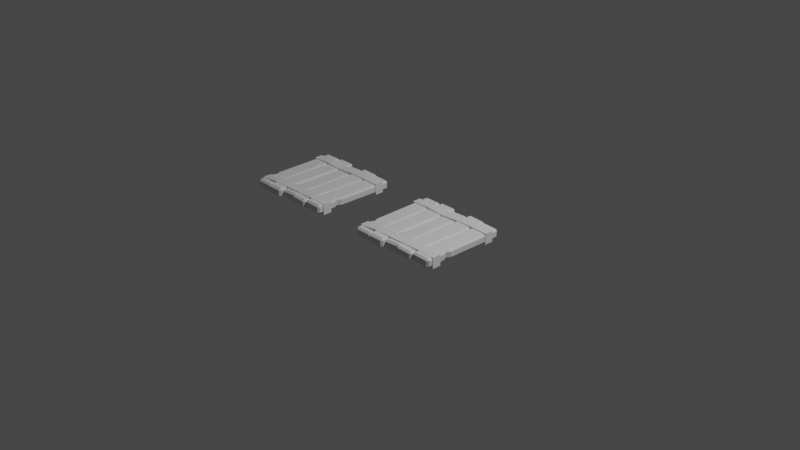 # Source: wood_tile.blend  (saved by Blender 2.82.7; exported with 4.5.12 LTS)
import bpy
from mathutils import Matrix  # noqa: F401  (used for matrix-valued properties, if any)

bpy.ops.wm.read_factory_settings(use_empty=True)
scene = bpy.context.scene
scene.name = 'Scene'

# ---- collections
col_collection = bpy.data.collections.new('Collection'); scene.collection.children.link(col_collection)

# ---- world
world_world = bpy.data.worlds.new('World'); scene.world = world_world
world_world.use_nodes = True; world_world.node_tree.nodes.clear()
_N = world_world.node_tree.nodes; _L = world_world.node_tree.links
n0 = _N.new('ShaderNodeOutputWorld'); n0.name = 'World Output'; n0.location = (300, 300)
n1 = _N.new('ShaderNodeBackground'); n1.name = 'Background'; n1.location = (10, 300)
n1.inputs[0].default_value = (0.05088, 0.05088, 0.05088, 1.0)
_L.new(n1.outputs[0], n0.inputs[0])
n0.is_active_output = True
world_world.color = (0.05088, 0.05088, 0.05088)
world_world.use_sun_shadow = False
world_world.sun_shadow_jitter_overblur = 0.0

# ---- cameras
cam_camera = bpy.data.cameras.new('Camera')
cam_camera.clip_end = 100.0
cam_camera.ortho_scale = 7.314

# ---- lights
light_light = bpy.data.lights.new('Light', 'POINT')
light_light.transmission_factor = 0.0
light_light.energy = 1000.0
light_light.shadow_soft_size = 0.1
light_light.shadow_maximum_resolution = 0.006
light_light.use_absolute_resolution = True

# ---- meshes
me_cube_001 = bpy.data.meshes.new('Cube.001')
me_cube_001.from_pydata([(0.08709, 0.4706, -0.04194), (0.08726, 0.4898, -0.02165), (0.1076, 0.47, -0.02197), (0.08721, 0.4888, 0.0382), (0.08715, 0.4691, 0.058), (0.1076, 0.469, 0.03788), (0.07773, -0.4704, -0.05777), (0.09828, -0.4709, -0.03781), (0.07752, -0.4903, -0.03815), (0.07778, -0.4729, 0.04214), (0.07746, -0.4913, 0.0217), (0.09822, -0.4719, 0.02204), (-0.07744, 0.4722, -0.04206), (-0.09803, 0.4721, -0.02213), (-0.07727, 0.4915, -0.02178), (-0.07768, 0.4715, 0.05788), (-0.07733, 0.4905, 0.03807), (-0.09809, 0.4711, 0.03772), (-0.0868, -0.4687, -0.0579), (-0.08701, -0.4887, -0.03828), (-0.1074, -0.4689, -0.03797), (-0.08705, -0.4706, 0.04202), (-0.1074, -0.4699, 0.02188), (-0.08707, -0.4897, 0.02157), (-0.106, -0.3254, -0.03555), (-0.08541, -0.3293, -0.05556), (-0.1059, -0.311, 0.02456), (-0.08518, -0.306, 0.04473), (-0.1051, -0.239, -0.0341), (-0.08454, -0.2414, -0.05408), (-0.08442, -0.2297, 0.04602), (-0.1051, -0.2319, 0.02589), (-0.06505, -0.2801, -0.05471), (-0.08559, -0.2762, -0.03471), (-0.06481, -0.268, 0.04539), (-0.08559, -0.2712, 0.02524), (0.1056, 0.2728, 0.03458), (0.1057, 0.2744, -0.02526), (0.08494, 0.2702, 0.05459), (0.08513, 0.2734, -0.04525), (0.1048, 0.1824, -0.02681), (0.1047, 0.1759, 0.03295), (0.084, 0.1756, 0.053), (0.08426, 0.1861, -0.04672), (0.08174, 0.2282, -0.02606), (0.08163, 0.2214, 0.03369), (0.06121, 0.2304, -0.046), (0.06085, 0.2231, 0.05377), (0.08192, -0.04107, 0.04923), (0.07978, -0.2566, 0.0456), (0.02279, -0.4715, 0.04193), (-0.03205, -0.4709, 0.04189), (-0.08217, 0.004536, 0.04984), (-0.07986, 0.2375, 0.05376), (-0.0227, 0.47, 0.05773), (0.03215, 0.4694, 0.05777), (-0.08635, -0.4157, 0.04277), (-0.08581, -0.361, 0.04369), (-0.0715, -0.2549, 0.04549), (-0.078, -0.2417, 0.0457), (-0.07851, -0.2935, 0.04483), (-0.07176, -0.2808, 0.04505), (0.08634, 0.4028, 0.0567), (0.08568, 0.3366, 0.05559), (0.06873, 0.2069, 0.05339), (0.0764, 0.1907, 0.05313), (0.07703, 0.2547, 0.0542), (0.06905, 0.2389, 0.05393)], [], [(14, 16, 3, 1), (20, 22, 26, 24), (21, 51, 50, 9, 49, 48, 42, 65, 64, 47, 67, 66, 38, 63, 62, 4, 55, 54, 15, 53, 52, 30, 59, 58, 34, 61, 60, 27, 57, 56), (2, 5, 36, 37), (8, 10, 23, 19), (0, 1, 2), (3, 4, 5), (6, 7, 8), (9, 10, 11), (12, 13, 14), (15, 16, 17), (18, 19, 20), (21, 22, 23), (6, 43, 40, 7), (1, 3, 5, 2), (4, 62, 63, 38, 36, 5), (10, 8, 7, 11), (18, 6, 8, 19), (9, 50, 51, 21, 23, 10), (22, 20, 19, 23), (12, 29, 28, 13), (21, 56, 57, 27, 26, 22), (16, 14, 13, 17), (0, 12, 14, 1), (15, 54, 55, 4, 3, 16), (6, 18, 25, 32, 29, 12, 0, 39, 46, 43), (24, 26, 35, 33), (24, 25, 18, 20), (26, 27, 60, 61, 34, 35), (31, 30, 52, 53, 15, 17), (28, 29, 32, 33), (28, 31, 17, 13), (35, 34, 58, 59, 30, 31), (33, 35, 31, 28), (33, 32, 25, 24), (36, 38, 66, 67, 47, 45), (37, 39, 0, 2), (37, 36, 45, 44), (41, 42, 48, 49, 9, 11), (40, 43, 46, 44), (40, 41, 11, 7), (45, 47, 64, 65, 42, 41), (44, 46, 39, 37), (44, 45, 41, 40)])
_uv = me_cube_001.uv_layers.new(name='UVMap')
_uv.uv.foreach_set('vector', [0.425, 0.775, 0.575, 0.775, 0.575, 0.975, 0.425, 0.975, 0.425, 0.505, 0.575, 0.505, 0.575, 0.5455, 0.425, 0.5416, 0.65, 0.505, 0.7167, 0.505, 0.7833, 0.505, 0.85, 0.505, 0.85, 0.56, 0.85, 0.6149, 0.85, 0.6699, 0.85, 0.674, 0.85, 0.6781, 0.85, 0.6823, 0.85, 0.6863, 0.85, 0.6903, 0.85, 0.6944, 0.85, 0.7113, 0.85, 0.7281, 0.85, 0.745, 0.7833, 0.745, 0.7167, 0.745, 0.65, 0.745, 0.65, 0.6856, 0.65, 0.6261, 0.65, 0.5667, 0.65, 0.5634, 0.65, 0.56, 0.65, 0.5567, 0.65, 0.5534, 0.65, 0.5501, 0.65, 0.5469, 0.65, 0.5329, 0.65, 0.519, 0.425, 0.005, 0.575, 0.005, 0.575, 0.05505, 0.425, 0.05491, 0.425, 0.275, 0.575, 0.275, 0.575, 0.475, 0.425, 0.475, 0.15, 0.745, 0.15, 0.75, 0.125, 0.745, 0.575, 0.975, 0.625, 0.975, 0.575, 1.0, 0.15, 0.505, 0.125, 0.505, 0.15, 0.5, 0.85, 0.505, 0.85, 0.5, 0.875, 0.505, 0.35, 0.745, 0.375, 0.745, 0.35, 0.75, 0.65, 0.745, 0.65, 0.75, 0.625, 0.745, 0.35, 0.505, 0.35, 0.5, 0.375, 0.505, 0.65, 0.505, 0.625, 0.505, 0.65, 0.5, 0.15, 0.505, 0.15, 0.6724, 0.125, 0.6716, 0.125, 0.505, 0.425, 0.975, 0.575, 0.975, 0.575, 1.0, 0.425, 1.0, 0.85, 0.745, 0.85, 0.7281, 0.85, 0.7113, 0.85, 0.6944, 0.875, 0.6949, 0.875, 0.745, 0.575, 0.275, 0.425, 0.275, 0.425, 0.245, 0.575, 0.245, 0.35, 0.505, 0.15, 0.505, 0.15, 0.5, 0.35, 0.5, 0.85, 0.505, 0.7833, 0.505, 0.7167, 0.505, 0.65, 0.505, 0.65, 0.5, 0.85, 0.5, 0.575, 0.505, 0.425, 0.505, 0.425, 0.475, 0.575, 0.475, 0.35, 0.745, 0.35, 0.563, 0.425, 0.5636, 0.425, 0.745, 0.65, 0.505, 0.65, 0.519, 0.65, 0.5329, 0.65, 0.5469, 0.575, 0.5455, 0.575, 0.505, 0.575, 0.775, 0.425, 0.775, 0.425, 0.745, 0.575, 0.745, 0.15, 0.745, 0.35, 0.745, 0.35, 0.75, 0.15, 0.75, 0.65, 0.745, 0.7167, 0.745, 0.7833, 0.745, 0.85, 0.745, 0.85, 0.75, 0.65, 0.75, 0.15, 0.505, 0.35, 0.505, 0.35, 0.5406, 0.35, 0.5532, 0.35, 0.563, 0.35, 0.745, 0.15, 0.745, 0.15, 0.6947, 0.15, 0.6837, 0.15, 0.6724, 0.425, 0.5416, 0.575, 0.5455, 0.575, 0.5557, 0.425, 0.5542, 0.425, 0.5416, 0.35, 0.5406, 0.35, 0.505, 0.425, 0.505, 0.575, 0.5455, 0.65, 0.5469, 0.65, 0.5501, 0.65, 0.5534, 0.65, 0.5567, 0.575, 0.5557, 0.575, 0.5657, 0.65, 0.5667, 0.65, 0.6261, 0.65, 0.6856, 0.65, 0.745, 0.575, 0.745, 0.425, 0.5636, 0.35, 0.563, 0.35, 0.5532, 0.425, 0.5542, 0.425, 0.5636, 0.575, 0.5657, 0.575, 0.745, 0.425, 0.745, 0.575, 0.5557, 0.65, 0.5567, 0.65, 0.56, 0.65, 0.5634, 0.65, 0.5667, 0.575, 0.5657, 0.425, 0.5542, 0.575, 0.5557, 0.575, 0.5657, 0.425, 0.5636, 0.425, 0.5542, 0.35, 0.5532, 0.35, 0.5406, 0.425, 0.5416, 0.875, 0.6949, 0.85, 0.6944, 0.85, 0.6903, 0.85, 0.6863, 0.85, 0.6823, 0.875, 0.6818, 0.125, 0.6951, 0.15, 0.6947, 0.15, 0.745, 0.125, 0.745, 0.425, 0.05491, 0.575, 0.05505, 0.575, 0.06821, 0.425, 0.06675, 0.875, 0.6702, 0.85, 0.6699, 0.85, 0.6149, 0.85, 0.56, 0.85, 0.505, 0.875, 0.505, 0.125, 0.6716, 0.15, 0.6724, 0.15, 0.6837, 0.125, 0.6833, 0.425, 0.07838, 0.575, 0.07977, 0.575, 0.245, 0.425, 0.245, 0.875, 0.6818, 0.85, 0.6823, 0.85, 0.6781, 0.85, 0.674, 0.85, 0.6699, 0.875, 0.6702, 0.125, 0.6833, 0.15, 0.6837, 0.15, 0.6947, 0.125, 0.6951, 0.425, 0.06675, 0.575, 0.06821, 0.575, 0.07977, 0.425, 0.07838])
me_cube_001.use_remesh_fix_poles = True
me_cube_001.use_remesh_preserve_attributes = False
me_cube_001.use_mirror_vertex_groups = False
me_cube_001.update()
me_cube_002 = bpy.data.meshes.new('Cube.002')
me_cube_002.from_pydata([(-0.08348, 0.4995, 0.04623), (-0.1033, 0.4989, 0.02562), (-0.08412, 0.52, 0.02495), (-0.08083, 0.2902, 0.04942), (0.07249, 0.5014, 0.04344), (0.07186, 0.5219, 0.02217), (0.09162, 0.5014, 0.02214), (0.08209, -0.2563, 0.05498), (0.1012, -0.2538, 0.03364), (0.06377, -0.2975, 0.05594), (0.08327, -0.3497, 0.05641), (0.08284, -0.2932, 0.03457), (0.1023, -0.3454, 0.03503), (0.08165, -0.2879, -0.02841), (0.101, -0.3301, -0.0281), (0.09996, -0.2461, -0.02937), (0.06154, -0.2845, -0.0492), (0.06818, -0.298, -0.04898), (0.06783, -0.2705, -0.0494), (0.07394, -0.2564, -0.04973), (0.07998, -0.2438, -0.05015), (0.07691, 0.004991, -0.05382), (0.07377, 0.2524, -0.05759), (0.07077, 0.5008, -0.06156), (0.0905, 0.5004, -0.04074), (0.07074, 0.521, -0.04071), (0.01865, 0.4992, -0.06043), (-0.03334, 0.4985, -0.0595), (-0.08548, 0.4981, -0.05875), (-0.08523, 0.519, -0.03793), (-0.1045, 0.498, -0.03726), (-0.08444, 0.4277, -0.0575), (-0.08355, 0.3574, -0.05643), (-0.08259, 0.2869, -0.05548), (-0.1018, 0.2896, -0.03409), (-0.07503, 0.2704, -0.05524), (-0.0674, 0.2537, -0.05511), (-0.05956, 0.2369, -0.05511), (-0.07886, 0.2351, -0.03365), (-0.06697, 0.2197, -0.05459), (-0.07417, 0.2024, -0.0542), (-0.08132, 0.1864, -0.05395), (-0.1005, 0.1867, -0.03252), (-0.07847, -0.04363, -0.05032), (-0.07557, -0.2724, -0.04684), (-0.07281, -0.5022, -0.04352), (-0.0918, -0.5012, -0.02204), (-0.07204, -0.5218, -0.02207), (-0.02069, -0.5006, -0.04428), (0.0313, -0.5, -0.04521), (0.08344, -0.4995, -0.04632), (0.08393, -0.5198, -0.02486), (0.1032, -0.4988, -0.02553), (0.08256, -0.4412, -0.04702), (0.08182, -0.3831, -0.04791), (0.081, -0.3247, -0.04892), (0.07464, -0.3115, -0.04889), (0.1043, -0.4978, 0.03735), (0.08515, -0.4977, 0.05866), (0.08504, -0.5188, 0.03802), (-0.07093, -0.5208, 0.0408), (-0.07082, -0.4996, 0.06145), (-0.09069, -0.5002, 0.04084), (-0.09948, 0.1935, 0.03027), (-0.07783, 0.2421, 0.02914), (-0.07965, 0.1974, 0.05083), (-0.05799, 0.2445, 0.04972), (-0.1007, 0.2912, 0.02878)], [], [(67, 3, 0, 1), (0, 2, 1), (0, 4, 5, 2), (61, 58, 10, 9, 7, 4, 0, 3, 66, 65), (4, 6, 5), (4, 7, 8, 6), (8, 7, 9, 11), (11, 9, 10, 12), (11, 13, 15, 8), (12, 14, 13, 11), (14, 55, 56, 17, 16, 13), (13, 16, 18, 19, 20, 15), (50, 49, 48, 45, 44, 43, 41, 40, 39, 37, 36, 35, 33, 32, 31, 28, 27, 26, 23, 22, 21, 20, 19, 18, 16, 17, 56, 55, 54, 53), (15, 20, 21, 22, 23, 24), (23, 25, 24), (23, 26, 27, 28, 29, 25), (29, 28, 30), (28, 31, 32, 33, 34, 30), (34, 33, 35, 36, 37, 38), (38, 37, 39, 40, 41, 42), (42, 41, 43, 44, 45, 46), (45, 47, 46), (45, 48, 49, 50, 51, 47), (50, 52, 51), (50, 53, 54, 55, 14, 52), (52, 57, 59, 51), (57, 52, 14, 12), (12, 10, 58, 57), (58, 59, 57), (58, 61, 60, 59), (60, 47, 51, 59), (61, 62, 60), (47, 60, 62, 46), (61, 65, 63, 62), (63, 42, 46, 62), (64, 38, 42, 63), (63, 65, 66, 64), (64, 66, 3, 67), (67, 34, 38, 64), (1, 30, 34, 67), (2, 29, 30, 1), (5, 25, 29, 2), (25, 5, 6, 24), (8, 15, 24, 6)])
_uv = me_cube_002.uv_layers.new(name='UVMap')
_uv.uv.foreach_set('vector', [0.125, 0.6951, 0.15, 0.6947, 0.15, 0.745, 0.125, 0.745, 0.15, 0.745, 0.15, 0.75, 0.125, 0.745, 0.15, 0.745, 0.35, 0.745, 0.35, 0.75, 0.15, 0.75, 0.15, 0.505, 0.35, 0.505, 0.35, 0.5406, 0.35, 0.5532, 0.35, 0.563, 0.35, 0.745, 0.15, 0.745, 0.15, 0.6947, 0.15, 0.6837, 0.15, 0.6724, 0.35, 0.745, 0.375, 0.745, 0.35, 0.75, 0.35, 0.745, 0.35, 0.563, 0.425, 0.5636, 0.425, 0.745, 0.425, 0.5636, 0.35, 0.563, 0.35, 0.5532, 0.425, 0.5542, 0.425, 0.5542, 0.35, 0.5532, 0.35, 0.5406, 0.425, 0.5416, 0.425, 0.5542, 0.575, 0.5557, 0.575, 0.5657, 0.425, 0.5636, 0.425, 0.5416, 0.575, 0.5455, 0.575, 0.5557, 0.425, 0.5542, 0.575, 0.5455, 0.65, 0.5469, 0.65, 0.5501, 0.65, 0.5534, 0.65, 0.5567, 0.575, 0.5557, 0.575, 0.5557, 0.65, 0.5567, 0.65, 0.56, 0.65, 0.5634, 0.65, 0.5667, 0.575, 0.5657, 0.65, 0.505, 0.7167, 0.505, 0.7833, 0.505, 0.85, 0.505, 0.85, 0.56, 0.85, 0.6149, 0.85, 0.6699, 0.85, 0.674, 0.85, 0.6781, 0.85, 0.6823, 0.85, 0.6863, 0.85, 0.6903, 0.85, 0.6944, 0.85, 0.7113, 0.85, 0.7281, 0.85, 0.745, 0.7833, 0.745, 0.7167, 0.745, 0.65, 0.745, 0.65, 0.6856, 0.65, 0.6261, 0.65, 0.5667, 0.65, 0.5634, 0.65, 0.56, 0.65, 0.5567, 0.65, 0.5534, 0.65, 0.5501, 0.65, 0.5469, 0.65, 0.5329, 0.65, 0.519, 0.575, 0.5657, 0.65, 0.5667, 0.65, 0.6261, 0.65, 0.6856, 0.65, 0.745, 0.575, 0.745, 0.65, 0.745, 0.65, 0.75, 0.625, 0.745, 0.65, 0.745, 0.7167, 0.745, 0.7833, 0.745, 0.85, 0.745, 0.85, 0.75, 0.65, 0.75, 0.575, 0.975, 0.625, 0.975, 0.575, 1.0, 0.85, 0.745, 0.85, 0.7281, 0.85, 0.7113, 0.85, 0.6944, 0.875, 0.6949, 0.875, 0.745, 0.875, 0.6949, 0.85, 0.6944, 0.85, 0.6903, 0.85, 0.6863, 0.85, 0.6823, 0.875, 0.6818, 0.875, 0.6818, 0.85, 0.6823, 0.85, 0.6781, 0.85, 0.674, 0.85, 0.6699, 0.875, 0.6702, 0.875, 0.6702, 0.85, 0.6699, 0.85, 0.6149, 0.85, 0.56, 0.85, 0.505, 0.875, 0.505, 0.85, 0.505, 0.85, 0.5, 0.875, 0.505, 0.85, 0.505, 0.7833, 0.505, 0.7167, 0.505, 0.65, 0.505, 0.65, 0.5, 0.85, 0.5, 0.65, 0.505, 0.625, 0.505, 0.65, 0.5, 0.65, 0.505, 0.65, 0.519, 0.65, 0.5329, 0.65, 0.5469, 0.575, 0.5455, 0.575, 0.505, 0.575, 0.505, 0.425, 0.505, 0.425, 0.475, 0.575, 0.475, 0.425, 0.505, 0.575, 0.505, 0.575, 0.5455, 0.425, 0.5416, 0.425, 0.5416, 0.35, 0.5406, 0.35, 0.505, 0.425, 0.505, 0.35, 0.505, 0.35, 0.5, 0.375, 0.505, 0.35, 0.505, 0.15, 0.505, 0.15, 0.5, 0.35, 0.5, 0.425, 0.275, 0.575, 0.275, 0.575, 0.475, 0.425, 0.475, 0.15, 0.505, 0.125, 0.505, 0.15, 0.5, 0.575, 0.275, 0.425, 0.275, 0.425, 0.245, 0.575, 0.245, 0.15, 0.505, 0.15, 0.6724, 0.125, 0.6716, 0.125, 0.505, 0.425, 0.07838, 0.575, 0.07977, 0.575, 0.245, 0.425, 0.245, 0.425, 0.06675, 0.575, 0.06821, 0.575, 0.07977, 0.425, 0.07838, 0.125, 0.6716, 0.15, 0.6724, 0.15, 0.6837, 0.125, 0.6833, 0.125, 0.6833, 0.15, 0.6837, 0.15, 0.6947, 0.125, 0.6951, 0.425, 0.05491, 0.575, 0.05505, 0.575, 0.06821, 0.425, 0.06675, 0.425, 0.005, 0.575, 0.005, 0.575, 0.05505, 0.425, 0.05491, 0.425, 0.975, 0.575, 0.975, 0.575, 1.0, 0.425, 1.0, 0.425, 0.775, 0.575, 0.775, 0.575, 0.975, 0.425, 0.975, 0.575, 0.775, 0.425, 0.775, 0.425, 0.745, 0.575, 0.745, 0.425, 0.5636, 0.575, 0.5657, 0.575, 0.745, 0.425, 0.745])
me_cube_002.use_remesh_fix_poles = True
me_cube_002.use_remesh_preserve_attributes = False
me_cube_002.use_mirror_vertex_groups = False
me_cube_002.update()
me_cube_003 = bpy.data.meshes.new('Cube.003')
me_cube_003.from_pydata([(0.07255, 0.4615, -0.05486), (0.09192, 0.4622, -0.03445), (0.07163, 0.481, -0.03531), (0.07618, 0.2685, -0.05176), (-0.08691, 0.4585, -0.0593), (-0.08783, 0.478, -0.03975), (-0.1074, 0.4584, -0.04), (-0.07376, -0.2403, -0.04809), (-0.0943, -0.238, -0.02883), (-0.05379, -0.2777, -0.04695), (-0.07214, -0.3264, -0.04671), (-0.07436, -0.2738, -0.02771), (-0.09271, -0.3225, -0.02747), (-0.07614, -0.267, 0.03177), (-0.09467, -0.3065, 0.03186), (-0.09612, -0.2291, 0.03062), (-0.05665, -0.2626, 0.05225), (-0.06302, -0.2753, 0.05215), (-0.0635, -0.2499, 0.05174), (-0.07016, -0.2372, 0.05136), (-0.07673, -0.2257, 0.05111), (-0.08112, 0.003696, 0.04731), (-0.08541, 0.2319, 0.04365), (-0.08988, 0.4609, 0.04015), (-0.1091, 0.4593, 0.01958), (-0.08951, 0.4789, 0.01982), (-0.03655, 0.461, 0.04147), (0.0166, 0.4621, 0.04295), (0.06989, 0.4633, 0.04461), (0.06995, 0.482, 0.02427), (0.09025, 0.4632, 0.02513), (0.07097, 0.3983, 0.04547), (0.07219, 0.3336, 0.04651), (0.07334, 0.2685, 0.04767), (0.09386, 0.271, 0.02821), (0.06612, 0.2531, 0.04759), (0.05882, 0.2374, 0.04762), (0.05132, 0.2218, 0.04777), (0.07205, 0.22, 0.02839), (0.05941, 0.2061, 0.04813), (0.0673, 0.1904, 0.04859), (0.07508, 0.1759, 0.04915), (0.09565, 0.1761, 0.02973), (0.07915, -0.03628, 0.05244), (0.08313, -0.2473, 0.05583), (0.08726, -0.4591, 0.05941), (0.1076, -0.4582, 0.03991), (0.08802, -0.4778, 0.03966), (0.03394, -0.4593, 0.05773), (-0.01921, -0.4604, 0.05625), (-0.07251, -0.4615, 0.05495), (-0.07144, -0.4809, 0.03522), (-0.09174, -0.4621, 0.03436), (-0.07337, -0.4078, 0.05391), (-0.07438, -0.3542, 0.05305), (-0.07532, -0.3003, 0.05231), (-0.06921, -0.288, 0.05217), (-0.09006, -0.463, -0.02522), (-0.06957, -0.4629, -0.04452), (-0.06977, -0.4818, -0.02435), (0.0897, -0.4787, -0.01991), (0.08989, -0.4598, -0.04008), (0.1093, -0.4592, -0.01966), (0.09723, 0.1805, -0.02993), (0.07363, 0.2247, -0.03128), (0.07779, 0.183, -0.05039), (0.05422, 0.2257, -0.05172), (0.09553, 0.2706, -0.03137)], [], [(67, 3, 0, 1), (0, 2, 1), (0, 4, 5, 2), (61, 58, 10, 9, 7, 4, 0, 3, 66, 65), (4, 6, 5), (4, 7, 8, 6), (8, 7, 9, 11), (11, 9, 10, 12), (11, 13, 15, 8), (12, 14, 13, 11), (14, 55, 56, 17, 16, 13), (13, 16, 18, 19, 20, 15), (50, 49, 48, 45, 44, 43, 41, 40, 39, 37, 36, 35, 33, 32, 31, 28, 27, 26, 23, 22, 21, 20, 19, 18, 16, 17, 56, 55, 54, 53), (15, 20, 21, 22, 23, 24), (23, 25, 24), (23, 26, 27, 28, 29, 25), (29, 28, 30), (28, 31, 32, 33, 34, 30), (34, 33, 35, 36, 37, 38), (38, 37, 39, 40, 41, 42), (42, 41, 43, 44, 45, 46), (45, 47, 46), (45, 48, 49, 50, 51, 47), (50, 52, 51), (50, 53, 54, 55, 14, 52), (52, 57, 59, 51), (57, 52, 14, 12), (12, 10, 58, 57), (58, 59, 57), (58, 61, 60, 59), (60, 47, 51, 59), (61, 62, 60), (47, 60, 62, 46), (61, 65, 63, 62), (63, 42, 46, 62), (64, 38, 42, 63), (63, 65, 66, 64), (64, 66, 3, 67), (67, 34, 38, 64), (1, 30, 34, 67), (2, 29, 30, 1), (5, 25, 29, 2), (25, 5, 6, 24), (8, 15, 24, 6)])
_uv = me_cube_003.uv_layers.new(name='UVMap')
_uv.uv.foreach_set('vector', [0.125, 0.6951, 0.15, 0.6947, 0.15, 0.745, 0.125, 0.745, 0.15, 0.745, 0.15, 0.75, 0.125, 0.745, 0.15, 0.745, 0.35, 0.745, 0.35, 0.75, 0.15, 0.75, 0.15, 0.505, 0.35, 0.505, 0.35, 0.5406, 0.35, 0.5532, 0.35, 0.563, 0.35, 0.745, 0.15, 0.745, 0.15, 0.6947, 0.15, 0.6837, 0.15, 0.6724, 0.35, 0.745, 0.375, 0.745, 0.35, 0.75, 0.35, 0.745, 0.35, 0.563, 0.425, 0.5636, 0.425, 0.745, 0.425, 0.5636, 0.35, 0.563, 0.35, 0.5532, 0.425, 0.5542, 0.425, 0.5542, 0.35, 0.5532, 0.35, 0.5406, 0.425, 0.5416, 0.425, 0.5542, 0.575, 0.5557, 0.575, 0.5657, 0.425, 0.5636, 0.425, 0.5416, 0.575, 0.5455, 0.575, 0.5557, 0.425, 0.5542, 0.575, 0.5455, 0.65, 0.5469, 0.65, 0.5501, 0.65, 0.5534, 0.65, 0.5567, 0.575, 0.5557, 0.575, 0.5557, 0.65, 0.5567, 0.65, 0.56, 0.65, 0.5634, 0.65, 0.5667, 0.575, 0.5657, 0.65, 0.505, 0.7167, 0.505, 0.7833, 0.505, 0.85, 0.505, 0.85, 0.56, 0.85, 0.6149, 0.85, 0.6699, 0.85, 0.674, 0.85, 0.6781, 0.85, 0.6823, 0.85, 0.6863, 0.85, 0.6903, 0.85, 0.6944, 0.85, 0.7113, 0.85, 0.7281, 0.85, 0.745, 0.7833, 0.745, 0.7167, 0.745, 0.65, 0.745, 0.65, 0.6856, 0.65, 0.6261, 0.65, 0.5667, 0.65, 0.5634, 0.65, 0.56, 0.65, 0.5567, 0.65, 0.5534, 0.65, 0.5501, 0.65, 0.5469, 0.65, 0.5329, 0.65, 0.519, 0.575, 0.5657, 0.65, 0.5667, 0.65, 0.6261, 0.65, 0.6856, 0.65, 0.745, 0.575, 0.745, 0.65, 0.745, 0.65, 0.75, 0.625, 0.745, 0.65, 0.745, 0.7167, 0.745, 0.7833, 0.745, 0.85, 0.745, 0.85, 0.75, 0.65, 0.75, 0.575, 0.975, 0.625, 0.975, 0.575, 1.0, 0.85, 0.745, 0.85, 0.7281, 0.85, 0.7113, 0.85, 0.6944, 0.875, 0.6949, 0.875, 0.745, 0.875, 0.6949, 0.85, 0.6944, 0.85, 0.6903, 0.85, 0.6863, 0.85, 0.6823, 0.875, 0.6818, 0.875, 0.6818, 0.85, 0.6823, 0.85, 0.6781, 0.85, 0.674, 0.85, 0.6699, 0.875, 0.6702, 0.875, 0.6702, 0.85, 0.6699, 0.85, 0.6149, 0.85, 0.56, 0.85, 0.505, 0.875, 0.505, 0.85, 0.505, 0.85, 0.5, 0.875, 0.505, 0.85, 0.505, 0.7833, 0.505, 0.7167, 0.505, 0.65, 0.505, 0.65, 0.5, 0.85, 0.5, 0.65, 0.505, 0.625, 0.505, 0.65, 0.5, 0.65, 0.505, 0.65, 0.519, 0.65, 0.5329, 0.65, 0.5469, 0.575, 0.5455, 0.575, 0.505, 0.575, 0.505, 0.425, 0.505, 0.425, 0.475, 0.575, 0.475, 0.425, 0.505, 0.575, 0.505, 0.575, 0.5455, 0.425, 0.5416, 0.425, 0.5416, 0.35, 0.5406, 0.35, 0.505, 0.425, 0.505, 0.35, 0.505, 0.35, 0.5, 0.375, 0.505, 0.35, 0.505, 0.15, 0.505, 0.15, 0.5, 0.35, 0.5, 0.425, 0.275, 0.575, 0.275, 0.575, 0.475, 0.425, 0.475, 0.15, 0.505, 0.125, 0.505, 0.15, 0.5, 0.575, 0.275, 0.425, 0.275, 0.425, 0.245, 0.575, 0.245, 0.15, 0.505, 0.15, 0.6724, 0.125, 0.6716, 0.125, 0.505, 0.425, 0.07838, 0.575, 0.07977, 0.575, 0.245, 0.425, 0.245, 0.425, 0.06675, 0.575, 0.06821, 0.575, 0.07977, 0.425, 0.07838, 0.125, 0.6716, 0.15, 0.6724, 0.15, 0.6837, 0.125, 0.6833, 0.125, 0.6833, 0.15, 0.6837, 0.15, 0.6947, 0.125, 0.6951, 0.425, 0.05491, 0.575, 0.05505, 0.575, 0.06821, 0.425, 0.06675, 0.425, 0.005, 0.575, 0.005, 0.575, 0.05505, 0.425, 0.05491, 0.425, 0.975, 0.575, 0.975, 0.575, 1.0, 0.425, 1.0, 0.425, 0.775, 0.575, 0.775, 0.575, 0.975, 0.425, 0.975, 0.575, 0.775, 0.425, 0.775, 0.425, 0.745, 0.575, 0.745, 0.425, 0.5636, 0.575, 0.5657, 0.575, 0.745, 0.425, 0.745])
me_cube_003.use_remesh_fix_poles = True
me_cube_003.use_remesh_preserve_attributes = False
me_cube_003.use_mirror_vertex_groups = False
me_cube_003.update()
me_cube_004 = bpy.data.meshes.new('Cube.004')
me_cube_004.from_pydata([(-0.09578, -0.4803, -0.04472), (-0.1159, -0.4797, -0.02517), (-0.0958, -0.5003, -0.02566), (-0.09072, -0.2782, -0.04504), (0.06899, -0.4844, -0.04892), (0.06898, -0.5045, -0.02987), (0.09008, -0.4849, -0.03043), (0.08731, 0.247, -0.0501), (0.1083, 0.244, -0.0316), (0.0684, 0.287, -0.04965), (0.08957, 0.3371, -0.05024), (0.08938, 0.2823, -0.03115), (0.1105, 0.3324, -0.03174), (0.09068, 0.2763, 0.02593), (0.1116, 0.3167, 0.02535), (0.1096, 0.2357, 0.02548), (0.07028, 0.273, 0.0456), (0.07744, 0.2859, 0.04529), (0.07677, 0.2594, 0.04533), (0.08307, 0.2457, 0.04518), (0.08932, 0.2334, 0.04515), (0.08338, -0.006691, 0.04542), (0.0774, -0.2455, 0.0458), (0.07155, -0.4853, 0.04635), (0.09153, -0.4848, 0.02664), (0.07043, -0.5044, 0.0272), (0.0165, -0.4829, 0.04759), (-0.03843, -0.4815, 0.04899), (-0.0935, -0.4804, 0.05056), (-0.09434, -0.5003, 0.0314), (-0.1144, -0.4797, 0.03189), (-0.09165, -0.4124, 0.05028), (-0.08996, -0.3446, 0.05017), (-0.08817, -0.2765, 0.05017), (-0.1094, -0.2785, 0.03157), (-0.08001, -0.2607, 0.04984), (-0.07177, -0.2447, 0.04961), (-0.0633, -0.2286, 0.04949), (-0.08455, -0.2263, 0.03089), (-0.07094, -0.2119, 0.04956), (-0.07837, -0.1951, 0.04973), (-0.08575, -0.1795, 0.05002), (-0.1069, -0.1792, 0.03141), (-0.08026, 0.0425, 0.04955), (-0.07473, 0.2634, 0.0492), (-0.06932, 0.4851, 0.04901), (-0.09028, 0.4847, 0.03035), (-0.06918, 0.5043, 0.02979), (-0.01427, 0.4828, 0.04744), (0.04065, 0.4815, 0.04604), (0.09574, 0.4802, 0.0448), (0.09559, 0.5001, 0.02558), (0.1157, 0.4795, 0.02509), (0.09417, 0.424, 0.04473), (0.09277, 0.3679, 0.04482), (0.09128, 0.3115, 0.04502), (0.0844, 0.2989, 0.0451), (0.1142, 0.4795, -0.03197), (0.09315, 0.48, -0.05047), (0.09414, 0.5001, -0.03148), (-0.07064, 0.5042, -0.02728), (-0.07163, 0.4841, -0.04627), (-0.09174, 0.4847, -0.02672), (-0.1085, -0.1849, -0.02564), (-0.08616, -0.2322, -0.02617), (-0.08848, -0.1887, -0.04519), (-0.06609, -0.2345, -0.04571), (-0.1109, -0.2792, -0.02549)], [], [(67, 3, 0, 1), (0, 2, 1), (0, 4, 5, 2), (61, 58, 10, 9, 7, 4, 0, 3, 66, 65), (4, 6, 5), (4, 7, 8, 6), (8, 7, 9, 11), (11, 9, 10, 12), (11, 13, 15, 8), (12, 14, 13, 11), (14, 55, 56, 17, 16, 13), (13, 16, 18, 19, 20, 15), (50, 49, 48, 45, 44, 43, 41, 40, 39, 37, 36, 35, 33, 32, 31, 28, 27, 26, 23, 22, 21, 20, 19, 18, 16, 17, 56, 55, 54, 53), (15, 20, 21, 22, 23, 24), (23, 25, 24), (23, 26, 27, 28, 29, 25), (29, 28, 30), (28, 31, 32, 33, 34, 30), (34, 33, 35, 36, 37, 38), (38, 37, 39, 40, 41, 42), (42, 41, 43, 44, 45, 46), (45, 47, 46), (45, 48, 49, 50, 51, 47), (50, 52, 51), (50, 53, 54, 55, 14, 52), (52, 57, 59, 51), (57, 52, 14, 12), (12, 10, 58, 57), (58, 59, 57), (58, 61, 60, 59), (60, 47, 51, 59), (61, 62, 60), (47, 60, 62, 46), (61, 65, 63, 62), (63, 42, 46, 62), (64, 38, 42, 63), (63, 65, 66, 64), (64, 66, 3, 67), (67, 34, 38, 64), (1, 30, 34, 67), (2, 29, 30, 1), (5, 25, 29, 2), (25, 5, 6, 24), (8, 15, 24, 6)])
_uv = me_cube_004.uv_layers.new(name='UVMap')
_uv.uv.foreach_set('vector', [0.125, 0.6951, 0.15, 0.6947, 0.15, 0.745, 0.125, 0.745, 0.15, 0.745, 0.15, 0.75, 0.125, 0.745, 0.15, 0.745, 0.35, 0.745, 0.35, 0.75, 0.15, 0.75, 0.15, 0.505, 0.35, 0.505, 0.35, 0.5406, 0.35, 0.5532, 0.35, 0.563, 0.35, 0.745, 0.15, 0.745, 0.15, 0.6947, 0.15, 0.6837, 0.15, 0.6724, 0.35, 0.745, 0.375, 0.745, 0.35, 0.75, 0.35, 0.745, 0.35, 0.563, 0.425, 0.5636, 0.425, 0.745, 0.425, 0.5636, 0.35, 0.563, 0.35, 0.5532, 0.425, 0.5542, 0.425, 0.5542, 0.35, 0.5532, 0.35, 0.5406, 0.425, 0.5416, 0.425, 0.5542, 0.575, 0.5557, 0.575, 0.5657, 0.425, 0.5636, 0.425, 0.5416, 0.575, 0.5455, 0.575, 0.5557, 0.425, 0.5542, 0.575, 0.5455, 0.65, 0.5469, 0.65, 0.5501, 0.65, 0.5534, 0.65, 0.5567, 0.575, 0.5557, 0.575, 0.5557, 0.65, 0.5567, 0.65, 0.56, 0.65, 0.5634, 0.65, 0.5667, 0.575, 0.5657, 0.65, 0.505, 0.7167, 0.505, 0.7833, 0.505, 0.85, 0.505, 0.85, 0.56, 0.85, 0.6149, 0.85, 0.6699, 0.85, 0.674, 0.85, 0.6781, 0.85, 0.6823, 0.85, 0.6863, 0.85, 0.6903, 0.85, 0.6944, 0.85, 0.7113, 0.85, 0.7281, 0.85, 0.745, 0.7833, 0.745, 0.7167, 0.745, 0.65, 0.745, 0.65, 0.6856, 0.65, 0.6261, 0.65, 0.5667, 0.65, 0.5634, 0.65, 0.56, 0.65, 0.5567, 0.65, 0.5534, 0.65, 0.5501, 0.65, 0.5469, 0.65, 0.5329, 0.65, 0.519, 0.575, 0.5657, 0.65, 0.5667, 0.65, 0.6261, 0.65, 0.6856, 0.65, 0.745, 0.575, 0.745, 0.65, 0.745, 0.65, 0.75, 0.625, 0.745, 0.65, 0.745, 0.7167, 0.745, 0.7833, 0.745, 0.85, 0.745, 0.85, 0.75, 0.65, 0.75, 0.575, 0.975, 0.625, 0.975, 0.575, 1.0, 0.85, 0.745, 0.85, 0.7281, 0.85, 0.7113, 0.85, 0.6944, 0.875, 0.6949, 0.875, 0.745, 0.875, 0.6949, 0.85, 0.6944, 0.85, 0.6903, 0.85, 0.6863, 0.85, 0.6823, 0.875, 0.6818, 0.875, 0.6818, 0.85, 0.6823, 0.85, 0.6781, 0.85, 0.674, 0.85, 0.6699, 0.875, 0.6702, 0.875, 0.6702, 0.85, 0.6699, 0.85, 0.6149, 0.85, 0.56, 0.85, 0.505, 0.875, 0.505, 0.85, 0.505, 0.85, 0.5, 0.875, 0.505, 0.85, 0.505, 0.7833, 0.505, 0.7167, 0.505, 0.65, 0.505, 0.65, 0.5, 0.85, 0.5, 0.65, 0.505, 0.625, 0.505, 0.65, 0.5, 0.65, 0.505, 0.65, 0.519, 0.65, 0.5329, 0.65, 0.5469, 0.575, 0.5455, 0.575, 0.505, 0.575, 0.505, 0.425, 0.505, 0.425, 0.475, 0.575, 0.475, 0.425, 0.505, 0.575, 0.505, 0.575, 0.5455, 0.425, 0.5416, 0.425, 0.5416, 0.35, 0.5406, 0.35, 0.505, 0.425, 0.505, 0.35, 0.505, 0.35, 0.5, 0.375, 0.505, 0.35, 0.505, 0.15, 0.505, 0.15, 0.5, 0.35, 0.5, 0.425, 0.275, 0.575, 0.275, 0.575, 0.475, 0.425, 0.475, 0.15, 0.505, 0.125, 0.505, 0.15, 0.5, 0.575, 0.275, 0.425, 0.275, 0.425, 0.245, 0.575, 0.245, 0.15, 0.505, 0.15, 0.6724, 0.125, 0.6716, 0.125, 0.505, 0.425, 0.07838, 0.575, 0.07977, 0.575, 0.245, 0.425, 0.245, 0.425, 0.06675, 0.575, 0.06821, 0.575, 0.07977, 0.425, 0.07838, 0.125, 0.6716, 0.15, 0.6724, 0.15, 0.6837, 0.125, 0.6833, 0.125, 0.6833, 0.15, 0.6837, 0.15, 0.6947, 0.125, 0.6951, 0.425, 0.05491, 0.575, 0.05505, 0.575, 0.06821, 0.425, 0.06675, 0.425, 0.005, 0.575, 0.005, 0.575, 0.05505, 0.425, 0.05491, 0.425, 0.975, 0.575, 0.975, 0.575, 1.0, 0.425, 1.0, 0.425, 0.775, 0.575, 0.775, 0.575, 0.975, 0.425, 0.975, 0.575, 0.775, 0.425, 0.775, 0.425, 0.745, 0.575, 0.745, 0.425, 0.5636, 0.575, 0.5657, 0.575, 0.745, 0.425, 0.745])
me_cube_004.use_remesh_fix_poles = True
me_cube_004.use_remesh_preserve_attributes = False
me_cube_004.use_mirror_vertex_groups = False
me_cube_004.update()
me_cube_005 = bpy.data.meshes.new('Cube.005')
me_cube_005.from_pydata([(0.08458, -0.4672, 0.05173), (0.1046, -0.4675, 0.03138), (0.08389, -0.487, 0.03233), (0.08463, -0.2713, 0.04943), (-0.0812, -0.4671, 0.05751), (-0.08189, -0.4868, 0.0381), (-0.1026, -0.4673, 0.0386), (-0.08102, 0.2422, 0.04919), (-0.1024, 0.2396, 0.0303), (-0.06098, 0.2805, 0.04804), (-0.08099, 0.3297, 0.04816), (-0.08239, 0.2763, 0.02917), (-0.1024, 0.3254, 0.02929), (-0.08445, 0.2696, -0.02967), (-0.1045, 0.3094, -0.02944), (-0.1045, 0.2308, -0.02852), (-0.06421, 0.2657, -0.05011), (-0.07108, 0.2784, -0.0499), (-0.07109, 0.2527, -0.0496), (-0.07776, 0.2396, -0.04921), (-0.08436, 0.2278, -0.04896), (-0.0845, -0.00505, -0.04611), (-0.08456, -0.2367, -0.04339), (-0.08478, -0.4692, -0.04083), (-0.1047, -0.468, -0.02032), (-0.08395, -0.4875, -0.02081), (-0.02937, -0.4683, -0.0426), (0.02589, -0.4684, -0.04453), (0.0813, -0.4686, -0.04663), (0.08183, -0.4876, -0.02659), (0.1026, -0.4682, -0.02754), (0.08117, -0.4026, -0.04722), (0.08119, -0.3369, -0.04799), (0.08113, -0.2708, -0.04888), (0.1026, -0.2731, -0.02983), (0.07332, -0.2554, -0.04868), (0.06544, -0.2396, -0.04859), (0.05734, -0.2238, -0.0486), (0.07896, -0.2218, -0.0296), (0.06545, -0.2078, -0.04896), (0.07334, -0.1917, -0.04942), (0.08115, -0.1768, -0.04999), (0.1026, -0.1768, -0.03096), (0.08129, 0.03854, -0.0524), (0.08135, 0.2528, -0.05491), (0.08155, 0.4678, -0.05761), (0.1028, 0.4672, -0.03851), (0.08209, 0.4867, -0.03802), (0.02614, 0.467, -0.0555), (-0.02912, 0.467, -0.05358), (-0.08454, 0.4672, -0.05182), (-0.08369, 0.4868, -0.03224), (-0.1044, 0.4673, -0.03129), (-0.08439, 0.4127, -0.05101), (-0.08441, 0.3583, -0.05037), (-0.08434, 0.3036, -0.04985), (-0.07775, 0.2912, -0.04982), (-0.1024, 0.468, 0.02762), (-0.08096, 0.4682, 0.04654), (-0.08164, 0.4875, 0.02667), (0.08414, 0.4874, 0.02089), (0.08482, 0.4681, 0.04076), (0.1049, 0.4679, 0.0204), (0.1047, -0.1815, 0.02802), (0.08102, -0.2268, 0.02938), (0.08465, -0.1844, 0.04842), (0.06098, -0.2283, 0.04976), (0.1047, -0.273, 0.02909)], [], [(67, 3, 0, 1), (0, 2, 1), (0, 4, 5, 2), (61, 58, 10, 9, 7, 4, 0, 3, 66, 65), (4, 6, 5), (4, 7, 8, 6), (8, 7, 9, 11), (11, 9, 10, 12), (11, 13, 15, 8), (12, 14, 13, 11), (14, 55, 56, 17, 16, 13), (13, 16, 18, 19, 20, 15), (50, 49, 48, 45, 44, 43, 41, 40, 39, 37, 36, 35, 33, 32, 31, 28, 27, 26, 23, 22, 21, 20, 19, 18, 16, 17, 56, 55, 54, 53), (15, 20, 21, 22, 23, 24), (23, 25, 24), (23, 26, 27, 28, 29, 25), (29, 28, 30), (28, 31, 32, 33, 34, 30), (34, 33, 35, 36, 37, 38), (38, 37, 39, 40, 41, 42), (42, 41, 43, 44, 45, 46), (45, 47, 46), (45, 48, 49, 50, 51, 47), (50, 52, 51), (50, 53, 54, 55, 14, 52), (52, 57, 59, 51), (57, 52, 14, 12), (12, 10, 58, 57), (58, 59, 57), (58, 61, 60, 59), (60, 47, 51, 59), (61, 62, 60), (47, 60, 62, 46), (61, 65, 63, 62), (63, 42, 46, 62), (64, 38, 42, 63), (63, 65, 66, 64), (64, 66, 3, 67), (67, 34, 38, 64), (1, 30, 34, 67), (2, 29, 30, 1), (5, 25, 29, 2), (25, 5, 6, 24), (8, 15, 24, 6)])
_uv = me_cube_005.uv_layers.new(name='UVMap')
_uv.uv.foreach_set('vector', [0.125, 0.6951, 0.15, 0.6947, 0.15, 0.745, 0.125, 0.745, 0.15, 0.745, 0.15, 0.75, 0.125, 0.745, 0.15, 0.745, 0.35, 0.745, 0.35, 0.75, 0.15, 0.75, 0.15, 0.505, 0.35, 0.505, 0.35, 0.5406, 0.35, 0.5532, 0.35, 0.563, 0.35, 0.745, 0.15, 0.745, 0.15, 0.6947, 0.15, 0.6837, 0.15, 0.6724, 0.35, 0.745, 0.375, 0.745, 0.35, 0.75, 0.35, 0.745, 0.35, 0.563, 0.425, 0.5636, 0.425, 0.745, 0.425, 0.5636, 0.35, 0.563, 0.35, 0.5532, 0.425, 0.5542, 0.425, 0.5542, 0.35, 0.5532, 0.35, 0.5406, 0.425, 0.5416, 0.425, 0.5542, 0.575, 0.5557, 0.575, 0.5657, 0.425, 0.5636, 0.425, 0.5416, 0.575, 0.5455, 0.575, 0.5557, 0.425, 0.5542, 0.575, 0.5455, 0.65, 0.5469, 0.65, 0.5501, 0.65, 0.5534, 0.65, 0.5567, 0.575, 0.5557, 0.575, 0.5557, 0.65, 0.5567, 0.65, 0.56, 0.65, 0.5634, 0.65, 0.5667, 0.575, 0.5657, 0.65, 0.505, 0.7167, 0.505, 0.7833, 0.505, 0.85, 0.505, 0.85, 0.56, 0.85, 0.6149, 0.85, 0.6699, 0.85, 0.674, 0.85, 0.6781, 0.85, 0.6823, 0.85, 0.6863, 0.85, 0.6903, 0.85, 0.6944, 0.85, 0.7113, 0.85, 0.7281, 0.85, 0.745, 0.7833, 0.745, 0.7167, 0.745, 0.65, 0.745, 0.65, 0.6856, 0.65, 0.6261, 0.65, 0.5667, 0.65, 0.5634, 0.65, 0.56, 0.65, 0.5567, 0.65, 0.5534, 0.65, 0.5501, 0.65, 0.5469, 0.65, 0.5329, 0.65, 0.519, 0.575, 0.5657, 0.65, 0.5667, 0.65, 0.6261, 0.65, 0.6856, 0.65, 0.745, 0.575, 0.745, 0.65, 0.745, 0.65, 0.75, 0.625, 0.745, 0.65, 0.745, 0.7167, 0.745, 0.7833, 0.745, 0.85, 0.745, 0.85, 0.75, 0.65, 0.75, 0.575, 0.975, 0.625, 0.975, 0.575, 1.0, 0.85, 0.745, 0.85, 0.7281, 0.85, 0.7113, 0.85, 0.6944, 0.875, 0.6949, 0.875, 0.745, 0.875, 0.6949, 0.85, 0.6944, 0.85, 0.6903, 0.85, 0.6863, 0.85, 0.6823, 0.875, 0.6818, 0.875, 0.6818, 0.85, 0.6823, 0.85, 0.6781, 0.85, 0.674, 0.85, 0.6699, 0.875, 0.6702, 0.875, 0.6702, 0.85, 0.6699, 0.85, 0.6149, 0.85, 0.56, 0.85, 0.505, 0.875, 0.505, 0.85, 0.505, 0.85, 0.5, 0.875, 0.505, 0.85, 0.505, 0.7833, 0.505, 0.7167, 0.505, 0.65, 0.505, 0.65, 0.5, 0.85, 0.5, 0.65, 0.505, 0.625, 0.505, 0.65, 0.5, 0.65, 0.505, 0.65, 0.519, 0.65, 0.5329, 0.65, 0.5469, 0.575, 0.5455, 0.575, 0.505, 0.575, 0.505, 0.425, 0.505, 0.425, 0.475, 0.575, 0.475, 0.425, 0.505, 0.575, 0.505, 0.575, 0.5455, 0.425, 0.5416, 0.425, 0.5416, 0.35, 0.5406, 0.35, 0.505, 0.425, 0.505, 0.35, 0.505, 0.35, 0.5, 0.375, 0.505, 0.35, 0.505, 0.15, 0.505, 0.15, 0.5, 0.35, 0.5, 0.425, 0.275, 0.575, 0.275, 0.575, 0.475, 0.425, 0.475, 0.15, 0.505, 0.125, 0.505, 0.15, 0.5, 0.575, 0.275, 0.425, 0.275, 0.425, 0.245, 0.575, 0.245, 0.15, 0.505, 0.15, 0.6724, 0.125, 0.6716, 0.125, 0.505, 0.425, 0.07838, 0.575, 0.07977, 0.575, 0.245, 0.425, 0.245, 0.425, 0.06675, 0.575, 0.06821, 0.575, 0.07977, 0.425, 0.07838, 0.125, 0.6716, 0.15, 0.6724, 0.15, 0.6837, 0.125, 0.6833, 0.125, 0.6833, 0.15, 0.6837, 0.15, 0.6947, 0.125, 0.6951, 0.425, 0.05491, 0.575, 0.05505, 0.575, 0.06821, 0.425, 0.06675, 0.425, 0.005, 0.575, 0.005, 0.575, 0.05505, 0.425, 0.05491, 0.425, 0.975, 0.575, 0.975, 0.575, 1.0, 0.425, 1.0, 0.425, 0.775, 0.575, 0.775, 0.575, 0.975, 0.425, 0.975, 0.575, 0.775, 0.425, 0.775, 0.425, 0.745, 0.575, 0.745, 0.425, 0.5636, 0.575, 0.5657, 0.575, 0.745, 0.425, 0.745])
me_cube_005.use_remesh_fix_poles = True
me_cube_005.use_remesh_preserve_attributes = False
me_cube_005.use_mirror_vertex_groups = False
me_cube_005.update()
me_cube_006 = bpy.data.meshes.new('Cube.006')
me_cube_006.from_pydata([(-0.5137, 0.3102, -0.06117), (-0.5137, 0.3102, 0.05883), (-0.5137, 0.4102, -0.06117), (-0.5137, 0.4102, 0.05883), (0.5063, 0.3102, -0.06117), (0.5063, 0.3102, 0.05883), (0.5063, 0.4102, -0.06117), (0.5063, 0.4102, 0.05883), (0.3077, 0.4102, -0.06117), (0.3077, 0.4102, 0.06699), (0.3077, 0.3102, -0.06117), (0.3077, 0.3102, 0.06699), (0.1006, 0.4102, -0.06117), (0.09376, 0.3102, 0.06368), (0.09376, 0.4102, 0.06368), (0.1006, 0.3102, -0.06117), (-0.1059, 0.4102, -0.06117), (-0.1059, 0.3102, 0.05196), (-0.1059, 0.4102, 0.05196), (-0.1059, 0.3102, -0.06117), (-0.2906, 0.4102, -0.06117), (-0.2906, 0.3102, 0.0673), (-0.2906, 0.4102, 0.0673), (-0.2906, 0.3102, -0.06117), (-0.5137, -0.4134, -0.06117), (-0.5137, -0.4134, 0.04195), (-0.5137, -0.3134, -0.06117), (-0.5137, -0.3134, 0.04195), (0.5063, -0.4134, -0.06117), (0.5063, -0.4134, 0.05883), (0.5063, -0.3134, -0.06117), (0.5063, -0.3134, 0.05883), (0.3077, -0.3134, -0.06117), (0.284, -0.3134, 0.06699), (0.3077, -0.4134, -0.06117), (0.284, -0.4134, 0.06699), (0.1006, -0.3134, -0.06117), (0.09376, -0.4134, 0.06368), (0.09376, -0.3134, 0.06368), (0.1006, -0.4134, -0.06117), (-0.1059, -0.3134, -0.06117), (-0.09797, -0.4104, 0.06177), (-0.09797, -0.3104, 0.06177), (-0.1059, -0.4134, -0.06117), (-0.2906, -0.3134, -0.06117), (-0.3066, -0.4134, 0.06163), (-0.3066, -0.3134, 0.06163), (-0.2906, -0.4134, -0.06117)], [], [(0, 1, 3, 2), (8, 9, 7, 6), (6, 7, 5, 4), (23, 21, 1, 0), (8, 6, 4, 10), (22, 3, 1, 21), (7, 9, 11, 5), (12, 8, 10, 15), (4, 5, 11, 10), (12, 14, 9, 8), (16, 18, 14, 12), (16, 12, 15, 19), (9, 14, 13, 11), (10, 11, 13, 15), (20, 16, 19, 23), (20, 22, 18, 16), (14, 18, 17, 13), (15, 13, 17, 19), (2, 3, 22, 20), (2, 20, 23, 0), (18, 22, 21, 17), (19, 17, 21, 23), (24, 25, 27, 26), (32, 33, 31, 30), (30, 31, 29, 28), (47, 45, 25, 24), (32, 30, 28, 34), (46, 27, 25, 45), (31, 33, 35, 29), (36, 32, 34, 39), (28, 29, 35, 34), (36, 38, 33, 32), (40, 42, 38, 36), (40, 36, 39, 43), (33, 38, 37, 35), (34, 35, 37, 39), (44, 40, 43, 47), (44, 46, 42, 40), (38, 42, 41, 37), (39, 37, 41, 43), (26, 27, 46, 44), (26, 44, 47, 24), (42, 46, 45, 41), (43, 41, 45, 47)])
_uv = me_cube_006.uv_layers.new(name='UVMap')
_uv.uv.foreach_set('vector', [0.375, 0.0, 0.625, 0.0, 0.625, 0.25, 0.375, 0.25, 0.375, 0.4513, 0.625, 0.4513, 0.625, 0.5, 0.375, 0.5, 0.375, 0.5, 0.625, 0.5, 0.625, 0.75, 0.375, 0.75, 0.375, 0.9453, 0.625, 0.9453, 0.625, 1.0, 0.375, 1.0, 0.3263, 0.5, 0.375, 0.5, 0.375, 0.75, 0.3263, 0.75, 0.8203, 0.5, 0.875, 0.5, 0.875, 0.75, 0.8203, 0.75, 0.625, 0.5, 0.6737, 0.5, 0.6737, 0.75, 0.625, 0.75, 0.2756, 0.5, 0.3263, 0.5, 0.3263, 0.75, 0.2756, 0.75, 0.375, 0.75, 0.625, 0.75, 0.625, 0.7987, 0.375, 0.7987, 0.375, 0.4006, 0.625, 0.4006, 0.625, 0.4513, 0.375, 0.4513, 0.375, 0.35, 0.625, 0.35, 0.625, 0.4006, 0.375, 0.4006, 0.225, 0.5, 0.2756, 0.5, 0.2756, 0.75, 0.225, 0.75, 0.6737, 0.5, 0.7244, 0.5, 0.7244, 0.75, 0.6737, 0.75, 0.375, 0.7987, 0.625, 0.7987, 0.625, 0.8494, 0.375, 0.8494, 0.1797, 0.5, 0.225, 0.5, 0.225, 0.75, 0.1797, 0.75, 0.375, 0.3047, 0.625, 0.3047, 0.625, 0.35, 0.375, 0.35, 0.7244, 0.5, 0.775, 0.5, 0.775, 0.75, 0.7244, 0.75, 0.375, 0.8494, 0.625, 0.8494, 0.625, 0.9, 0.375, 0.9, 0.375, 0.25, 0.625, 0.25, 0.625, 0.3047, 0.375, 0.3047, 0.125, 0.5, 0.1797, 0.5, 0.1797, 0.75, 0.125, 0.75, 0.775, 0.5, 0.8203, 0.5, 0.8203, 0.75, 0.775, 0.75, 0.375, 0.9, 0.625, 0.9, 0.625, 0.9453, 0.375, 0.9453, 0.375, 0.0, 0.625, 0.0, 0.625, 0.25, 0.375, 0.25, 0.375, 0.4513, 0.625, 0.4513, 0.625, 0.5, 0.375, 0.5, 0.375, 0.5, 0.625, 0.5, 0.625, 0.75, 0.375, 0.75, 0.375, 0.9453, 0.625, 0.9453, 0.625, 1.0, 0.375, 1.0, 0.3263, 0.5, 0.375, 0.5, 0.375, 0.75, 0.3263, 0.75, 0.8203, 0.5, 0.875, 0.5, 0.875, 0.75, 0.8203, 0.75, 0.625, 0.5, 0.6737, 0.5, 0.6737, 0.75, 0.625, 0.75, 0.2756, 0.5, 0.3263, 0.5, 0.3263, 0.75, 0.2756, 0.75, 0.375, 0.75, 0.625, 0.75, 0.625, 0.7987, 0.375, 0.7987, 0.375, 0.4006, 0.625, 0.4006, 0.625, 0.4513, 0.375, 0.4513, 0.375, 0.35, 0.625, 0.35, 0.625, 0.4006, 0.375, 0.4006, 0.225, 0.5, 0.2756, 0.5, 0.2756, 0.75, 0.225, 0.75, 0.6737, 0.5, 0.7244, 0.5, 0.7244, 0.75, 0.6737, 0.75, 0.375, 0.7987, 0.625, 0.7987, 0.625, 0.8494, 0.375, 0.8494, 0.1797, 0.5, 0.225, 0.5, 0.225, 0.75, 0.1797, 0.75, 0.375, 0.3047, 0.625, 0.3047, 0.625, 0.35, 0.375, 0.35, 0.7244, 0.5, 0.775, 0.5, 0.775, 0.75, 0.7244, 0.75, 0.375, 0.8494, 0.625, 0.8494, 0.625, 0.9, 0.375, 0.9, 0.375, 0.25, 0.625, 0.25, 0.625, 0.3047, 0.375, 0.3047, 0.125, 0.5, 0.1797, 0.5, 0.1797, 0.75, 0.125, 0.75, 0.775, 0.5, 0.8203, 0.5, 0.8203, 0.75, 0.775, 0.75, 0.375, 0.9, 0.625, 0.9, 0.625, 0.9453, 0.375, 0.9453])
_ca = me_cube_006.color_attributes.new('Col', 'BYTE_COLOR', 'CORNER')
_ca.data.foreach_set('color', [1.0, 1.0, 1.0, 1.0, 1.0, 1.0, 1.0, 1.0, 1.0, 1.0, 1.0, 1.0, 1.0, 1.0, 1.0, 1.0, 1.0, 1.0, 1.0, 1.0, 1.0, 1.0, 1.0, 1.0, 1.0, 1.0, 1.0, 1.0, 1.0, 1.0, 1.0, 1.0, 1.0, 1.0, 1.0, 1.0, 1.0, 1.0, 1.0, 1.0, 1.0, 1.0, 1.0, 1.0, 1.0, 1.0, 1.0, 1.0, 1.0, 1.0, 1.0, 1.0, 1.0, 1.0, 1.0, 1.0, 1.0, 1.0, 1.0, 1.0, 1.0, 1.0, 1.0, 1.0, 1.0, 1.0, 1.0, 1.0, 1.0, 1.0, 1.0, 1.0, 1.0, 1.0, 1.0, 1.0, 1.0, 1.0, 1.0, 1.0, 1.0, 1.0, 1.0, 1.0, 1.0, 1.0, 1.0, 1.0, 1.0, 1.0, 1.0, 1.0, 1.0, 1.0, 1.0, 1.0, 1.0, 1.0, 1.0, 1.0, 1.0, 1.0, 1.0, 1.0, 1.0, 1.0, 1.0, 1.0, 1.0, 1.0, 1.0, 1.0, 1.0, 1.0, 1.0, 1.0, 1.0, 1.0, 1.0, 1.0, 1.0, 1.0, 1.0, 1.0, 1.0, 1.0, 1.0, 1.0, 1.0, 1.0, 1.0, 1.0, 1.0, 1.0, 1.0, 1.0, 1.0, 1.0, 1.0, 1.0, 1.0, 1.0, 1.0, 1.0, 1.0, 1.0, 1.0, 1.0, 1.0, 1.0, 1.0, 1.0, 1.0, 1.0, 1.0, 1.0, 1.0, 1.0, 1.0, 1.0, 1.0, 1.0, 1.0, 1.0, 1.0, 1.0, 1.0, 1.0, 1.0, 1.0, 1.0, 1.0, 1.0, 1.0, 1.0, 1.0, 1.0, 1.0, 1.0, 1.0, 1.0, 1.0, 1.0, 1.0, 1.0, 1.0, 1.0, 1.0, 1.0, 1.0, 1.0, 1.0, 1.0, 1.0, 1.0, 1.0, 1.0, 1.0, 1.0, 1.0, 1.0, 1.0, 1.0, 1.0, 1.0, 1.0, 1.0, 1.0, 1.0, 1.0, 1.0, 1.0, 1.0, 1.0, 1.0, 1.0, 1.0, 1.0, 1.0, 1.0, 1.0, 1.0, 1.0, 1.0, 1.0, 1.0, 1.0, 1.0, 1.0, 1.0, 1.0, 1.0, 1.0, 1.0, 1.0, 1.0, 1.0, 1.0, 1.0, 1.0, 1.0, 1.0, 1.0, 1.0, 1.0, 1.0, 1.0, 1.0, 1.0, 1.0, 1.0, 1.0, 1.0, 1.0, 1.0, 1.0, 1.0, 1.0, 1.0, 1.0, 1.0, 1.0, 1.0, 1.0, 1.0, 1.0, 1.0, 1.0, 1.0, 1.0, 1.0, 1.0, 1.0, 1.0, 1.0, 1.0, 1.0, 1.0, 1.0, 1.0, 1.0, 1.0, 1.0, 1.0, 1.0, 1.0, 1.0, 1.0, 1.0, 1.0, 1.0, 1.0, 1.0, 1.0, 1.0, 1.0, 1.0, 1.0, 1.0, 1.0, 1.0, 1.0, 1.0, 1.0, 1.0, 1.0, 1.0, 1.0, 1.0, 1.0, 1.0, 1.0, 1.0, 1.0, 1.0, 1.0, 1.0, 1.0, 1.0, 1.0, 1.0, 1.0, 1.0, 1.0, 1.0, 1.0, 1.0, 1.0, 1.0, 1.0, 1.0, 1.0, 1.0, 1.0, 1.0, 1.0, 1.0, 1.0, 1.0, 1.0, 1.0, 1.0, 1.0, 1.0, 1.0, 1.0, 1.0, 1.0, 1.0, 1.0, 1.0, 1.0, 1.0, 1.0, 1.0, 1.0, 1.0, 1.0, 1.0, 1.0, 1.0, 1.0, 1.0, 1.0, 1.0, 1.0, 1.0, 1.0, 1.0, 1.0, 1.0, 1.0, 1.0, 1.0, 1.0, 1.0, 1.0, 1.0, 1.0, 1.0, 1.0, 1.0, 1.0, 1.0, 1.0, 1.0, 1.0, 1.0, 1.0, 1.0, 1.0, 1.0, 1.0, 1.0, 1.0, 1.0, 1.0, 1.0, 1.0, 1.0, 1.0, 1.0, 1.0, 1.0, 1.0, 1.0, 1.0, 1.0, 1.0, 1.0, 1.0, 1.0, 1.0, 1.0, 1.0, 1.0, 1.0, 1.0, 1.0, 1.0, 1.0, 1.0, 1.0, 1.0, 1.0, 1.0, 1.0, 1.0, 1.0, 1.0, 1.0, 1.0, 1.0, 1.0, 1.0, 1.0, 1.0, 1.0, 1.0, 1.0, 1.0, 1.0, 1.0, 1.0, 1.0, 1.0, 1.0, 1.0, 1.0, 1.0, 1.0, 1.0, 1.0, 1.0, 1.0, 1.0, 1.0, 1.0, 1.0, 1.0, 1.0, 1.0, 1.0, 1.0, 1.0, 1.0, 1.0, 1.0, 1.0, 1.0, 1.0, 1.0, 1.0, 1.0, 1.0, 1.0, 1.0, 1.0, 1.0, 1.0, 1.0, 1.0, 1.0, 1.0, 1.0, 1.0, 1.0, 1.0, 1.0, 1.0, 1.0, 1.0, 1.0, 1.0, 1.0, 1.0, 1.0, 1.0, 1.0, 1.0, 1.0, 1.0, 1.0, 1.0, 1.0, 1.0, 1.0, 1.0, 1.0, 1.0, 1.0, 1.0, 1.0, 1.0, 1.0, 1.0, 1.0, 1.0, 1.0, 1.0, 1.0, 1.0, 1.0, 1.0, 1.0, 1.0, 1.0, 1.0, 1.0, 1.0, 1.0, 1.0, 1.0, 1.0, 1.0, 1.0, 1.0, 1.0, 1.0, 1.0, 1.0, 1.0, 1.0, 1.0, 1.0, 1.0, 1.0, 1.0, 1.0, 1.0, 1.0, 1.0, 1.0, 1.0, 1.0, 1.0, 1.0, 1.0, 1.0, 1.0, 1.0, 1.0, 1.0, 1.0, 1.0, 1.0, 1.0, 1.0, 1.0, 1.0, 1.0, 1.0, 1.0, 1.0, 1.0, 1.0, 1.0, 1.0, 1.0, 1.0, 1.0, 1.0, 1.0, 1.0, 1.0, 1.0, 1.0, 1.0, 1.0, 1.0, 1.0, 1.0, 1.0, 1.0, 1.0, 1.0, 1.0, 1.0, 1.0, 1.0, 1.0, 1.0, 1.0, 1.0, 1.0, 1.0, 1.0, 1.0, 1.0, 1.0, 1.0, 1.0, 1.0, 1.0, 1.0, 1.0, 1.0, 1.0, 1.0, 1.0, 1.0, 1.0, 1.0, 1.0, 1.0, 1.0, 1.0, 1.0, 1.0, 1.0, 1.0, 1.0, 1.0, 1.0, 1.0, 1.0, 1.0, 1.0, 1.0, 1.0, 1.0, 1.0, 1.0, 1.0, 1.0, 1.0, 1.0, 1.0, 1.0, 1.0, 1.0, 1.0, 1.0, 1.0, 1.0, 1.0, 1.0, 1.0, 1.0, 1.0, 1.0, 1.0, 1.0, 1.0, 1.0, 1.0, 1.0, 1.0, 1.0, 1.0, 1.0, 1.0, 1.0, 1.0, 1.0, 1.0, 1.0, 1.0, 1.0, 1.0, 1.0, 1.0, 1.0, 1.0, 1.0, 1.0, 1.0, 1.0, 1.0, 1.0, 1.0, 1.0, 1.0, 1.0, 1.0, 1.0, 1.0, 1.0, 1.0, 1.0, 1.0, 1.0, 1.0, 1.0])
me_cube_006.use_remesh_fix_poles = True
me_cube_006.use_remesh_preserve_attributes = False
me_cube_006.use_mirror_vertex_groups = False
me_cube_006.update()
me_cube_011 = bpy.data.meshes.new('Cube.011')
me_cube_011.from_pydata([(0.08458, -0.4672, 0.05173), (0.1046, -0.4675, 0.03138), (0.08389, -0.487, 0.03233), (0.08463, -0.2713, 0.04943), (-0.0812, -0.4671, 0.05751), (-0.08189, -0.4868, 0.0381), (-0.1026, -0.4673, 0.0386), (-0.08102, 0.2422, 0.04919), (-0.1024, 0.2396, 0.0303), (-0.06098, 0.2805, 0.04804), (-0.08099, 0.3297, 0.04816), (-0.08239, 0.2763, 0.02917), (-0.1024, 0.3254, 0.02929), (-0.08445, 0.2696, -0.02967), (-0.1045, 0.3094, -0.02944), (-0.1045, 0.2308, -0.02852), (-0.06421, 0.2657, -0.05011), (-0.07108, 0.2784, -0.0499), (-0.07109, 0.2527, -0.0496), (-0.07776, 0.2396, -0.04921), (-0.08436, 0.2278, -0.04896), (-0.0845, -0.00505, -0.04611), (-0.08456, -0.2367, -0.04339), (-0.08478, -0.4692, -0.04083), (-0.1047, -0.468, -0.02032), (-0.08395, -0.4875, -0.02081), (-0.02937, -0.4683, -0.0426), (0.02589, -0.4684, -0.04453), (0.0813, -0.4686, -0.04663), (0.08183, -0.4876, -0.02659), (0.1026, -0.4682, -0.02754), (0.08117, -0.4026, -0.04722), (0.08119, -0.3369, -0.04799), (0.08113, -0.2708, -0.04888), (0.1026, -0.2731, -0.02983), (0.07332, -0.2554, -0.04868), (0.06544, -0.2396, -0.04859), (0.05734, -0.2238, -0.0486), (0.07896, -0.2218, -0.0296), (0.06545, -0.2078, -0.04896), (0.07334, -0.1917, -0.04942), (0.08115, -0.1768, -0.04999), (0.1026, -0.1768, -0.03096), (0.08129, 0.03854, -0.0524), (0.08135, 0.2528, -0.05491), (0.08155, 0.4678, -0.05761), (0.1028, 0.4672, -0.03851), (0.08209, 0.4867, -0.03802), (0.02614, 0.467, -0.0555), (-0.02912, 0.467, -0.05358), (-0.08454, 0.4672, -0.05182), (-0.08369, 0.4868, -0.03224), (-0.1044, 0.4673, -0.03129), (-0.08439, 0.4127, -0.05101), (-0.08441, 0.3583, -0.05037), (-0.08434, 0.3036, -0.04985), (-0.07775, 0.2912, -0.04982), (-0.1024, 0.468, 0.02762), (-0.08096, 0.4682, 0.04654), (-0.08164, 0.4875, 0.02667), (0.08414, 0.4874, 0.02089), (0.08482, 0.4681, 0.04076), (0.1049, 0.4679, 0.0204), (0.1047, -0.1815, 0.02802), (0.08102, -0.2268, 0.02938), (0.08465, -0.1844, 0.04842), (0.06098, -0.2283, 0.04976), (0.1047, -0.273, 0.02909), (-0.7129, 0.4706, -0.05002), (-0.7127, 0.4898, -0.02974), (-0.6924, 0.47, -0.03005), (-0.7128, 0.4888, 0.03011), (-0.7129, 0.4691, 0.04991), (-0.6924, 0.469, 0.0298), (-0.7223, -0.4704, -0.06586), (-0.7017, -0.4709, -0.04589), (-0.7225, -0.4903, -0.04624), (-0.7222, -0.4729, 0.03405), (-0.7225, -0.4913, 0.01361), (-0.7018, -0.4719, 0.01396), (-0.8774, 0.4722, -0.05015), (-0.898, 0.4721, -0.03021), (-0.8773, 0.4915, -0.02987), (-0.8777, 0.4715, 0.04979), (-0.8773, 0.4905, 0.02998), (-0.8981, 0.4711, 0.02964), (-0.8868, -0.4687, -0.06599), (-0.887, -0.4887, -0.04637), (-0.9074, -0.4689, -0.04605), (-0.887, -0.4706, 0.03394), (-0.9074, -0.4699, 0.0138), (-0.8871, -0.4897, 0.01348), (-0.906, -0.3254, -0.04364), (-0.8854, -0.3294, -0.06364), (-0.9059, -0.311, 0.01647), (-0.8852, -0.306, 0.03665), (-0.9051, -0.239, -0.04219), (-0.8845, -0.2414, -0.06216), (-0.8844, -0.2297, 0.03793), (-0.9051, -0.2319, 0.0178), (-0.865, -0.2801, -0.06279), (-0.8856, -0.2762, -0.04279), (-0.8648, -0.268, 0.03731), (-0.8856, -0.2712, 0.01716), (-0.6944, 0.2728, 0.02649), (-0.6943, 0.2744, -0.03335), (-0.7151, 0.2702, 0.0465), (-0.7149, 0.2734, -0.05334), (-0.6952, 0.1824, -0.0349), (-0.6953, 0.1759, 0.02486), (-0.716, 0.1756, 0.04491), (-0.7157, 0.1861, -0.05481), (-0.7183, 0.2282, -0.03415), (-0.7184, 0.2214, 0.02561), (-0.7388, 0.2304, -0.05408), (-0.7391, 0.2231, 0.04569), (-0.7181, -0.04107, 0.04115), (-0.7202, -0.2566, 0.03752), (-0.7772, -0.4715, 0.03385), (-0.832, -0.471, 0.03381), (-0.8822, 0.004533, 0.04176), (-0.8799, 0.2375, 0.04568), (-0.8227, 0.47, 0.04965), (-0.7679, 0.4694, 0.04969), (-0.8863, -0.4157, 0.03468), (-0.8858, -0.361, 0.03561), (-0.8715, -0.2549, 0.0374), (-0.878, -0.2417, 0.03762), (-0.8785, -0.2935, 0.03675), (-0.8718, -0.2808, 0.03697), (-0.7137, 0.4028, 0.04862), (-0.7143, 0.3366, 0.04751), (-0.7313, 0.2069, 0.04531), (-0.7236, 0.1907, 0.04504), (-0.723, 0.2547, 0.04612), (-0.731, 0.2389, 0.04585), (-0.6835, 0.4995, 0.03983), (-0.7033, 0.4989, 0.01922), (-0.6841, 0.52, 0.01855), (-0.6808, 0.2902, 0.04302), (-0.5275, 0.5014, 0.03704), (-0.5281, 0.5219, 0.01577), (-0.5084, 0.5014, 0.01573), (-0.5179, -0.2563, 0.04858), (-0.4988, -0.2538, 0.02724), (-0.5362, -0.2975, 0.04954), (-0.5167, -0.3497, 0.05001), (-0.5172, -0.2932, 0.02817), (-0.4977, -0.3454, 0.02863), (-0.5184, -0.2879, -0.03481), (-0.499, -0.3301, -0.0345), (-0.5, -0.2461, -0.03578), (-0.5385, -0.2845, -0.0556), (-0.5318, -0.298, -0.05538), (-0.5322, -0.2705, -0.0558), (-0.5261, -0.2564, -0.05613), (-0.52, -0.2438, -0.05655), (-0.5231, 0.004992, -0.06022), (-0.5262, 0.2524, -0.06399), (-0.5292, 0.5008, -0.06796), (-0.5095, 0.5004, -0.04714), (-0.5293, 0.521, -0.04711), (-0.5814, 0.4992, -0.06683), (-0.6333, 0.4985, -0.0659), (-0.6855, 0.4981, -0.06516), (-0.6852, 0.519, -0.04433), (-0.7045, 0.498, -0.04366), (-0.6844, 0.4277, -0.0639), (-0.6836, 0.3574, -0.06283), (-0.6826, 0.2869, -0.06188), (-0.7018, 0.2896, -0.04049), (-0.675, 0.2704, -0.06164), (-0.6674, 0.2537, -0.06151), (-0.6596, 0.2369, -0.06152), (-0.6789, 0.2351, -0.04005), (-0.667, 0.2197, -0.061), (-0.6742, 0.2024, -0.0606), (-0.6813, 0.1864, -0.06035), (-0.7005, 0.1867, -0.03892), (-0.6785, -0.04363, -0.05672), (-0.6756, -0.2724, -0.05324), (-0.6728, -0.5022, -0.04992), (-0.6918, -0.5012, -0.02845), (-0.672, -0.5217, -0.02848), (-0.6207, -0.5006, -0.05068), (-0.5687, -0.5, -0.05161), (-0.5166, -0.4995, -0.05272), (-0.5161, -0.5198, -0.03126), (-0.4968, -0.4988, -0.03193), (-0.5174, -0.4412, -0.05342), (-0.5182, -0.3831, -0.05431), (-0.519, -0.3247, -0.05532), (-0.5254, -0.3115, -0.05529), (-0.4957, -0.4978, 0.03095), (-0.5149, -0.4977, 0.05226), (-0.515, -0.5188, 0.03162), (-0.6709, -0.5208, 0.0344), (-0.6708, -0.4996, 0.05505), (-0.6907, -0.5002, 0.03443), (-0.6995, 0.1935, 0.02387), (-0.6778, 0.2422, 0.02273), (-0.6797, 0.1974, 0.04443), (-0.658, 0.2445, 0.04332), (-0.7007, 0.2912, 0.02238), (-0.3274, 0.4615, -0.06515), (-0.3081, 0.4622, -0.04474), (-0.3284, 0.481, -0.0456), (-0.3238, 0.2685, -0.06205), (-0.4869, 0.4585, -0.06959), (-0.4878, 0.478, -0.05004), (-0.5074, 0.4584, -0.05029), (-0.4738, -0.2403, -0.05838), (-0.4943, -0.238, -0.03912), (-0.4538, -0.2777, -0.05724), (-0.4721, -0.3264, -0.057), (-0.4744, -0.2738, -0.038), (-0.4927, -0.3225, -0.03776), (-0.4761, -0.267, 0.02148), (-0.4947, -0.3065, 0.02157), (-0.4961, -0.2291, 0.02033), (-0.4566, -0.2626, 0.04196), (-0.463, -0.2753, 0.04186), (-0.4635, -0.2499, 0.04145), (-0.4702, -0.2372, 0.04106), (-0.4767, -0.2257, 0.04082), (-0.4811, 0.003694, 0.03702), (-0.4854, 0.2319, 0.03336), (-0.4899, 0.4609, 0.02985), (-0.5091, 0.4593, 0.009283), (-0.4895, 0.4789, 0.009531), (-0.4366, 0.461, 0.03118), (-0.3834, 0.4621, 0.03266), (-0.3301, 0.4633, 0.03431), (-0.33, 0.482, 0.01397), (-0.3098, 0.4632, 0.01484), (-0.329, 0.3983, 0.03518), (-0.3278, 0.3336, 0.03622), (-0.3267, 0.2685, 0.03738), (-0.3061, 0.271, 0.01792), (-0.3339, 0.2531, 0.03729), (-0.3412, 0.2374, 0.03733), (-0.3487, 0.2218, 0.03748), (-0.3279, 0.22, 0.0181), (-0.3406, 0.2061, 0.03783), (-0.3327, 0.1904, 0.0383), (-0.3249, 0.1759, 0.03886), (-0.3043, 0.1761, 0.01944), (-0.3208, -0.03628, 0.04215), (-0.3169, -0.2473, 0.04554), (-0.3127, -0.4591, 0.04911), (-0.2924, -0.4582, 0.02962), (-0.312, -0.4778, 0.02937), (-0.3661, -0.4593, 0.04744), (-0.4192, -0.4604, 0.04596), (-0.4725, -0.4615, 0.04465), (-0.4714, -0.4809, 0.02493), (-0.4917, -0.4621, 0.02407), (-0.4734, -0.4078, 0.04362), (-0.4744, -0.3542, 0.04276), (-0.4753, -0.3003, 0.04201), (-0.4692, -0.288, 0.04188), (-0.4901, -0.463, -0.03551), (-0.4696, -0.4629, -0.05481), (-0.4698, -0.4818, -0.03465), (-0.3103, -0.4787, -0.0302), (-0.3101, -0.4598, -0.05037), (-0.2907, -0.4592, -0.02996), (-0.3028, 0.1805, -0.04022), (-0.3264, 0.2247, -0.04157), (-0.3222, 0.183, -0.06068), (-0.3458, 0.2257, -0.06201), (-0.3045, 0.2706, -0.04166), (-0.2958, -0.4803, -0.04188), (-0.3159, -0.4797, -0.02234), (-0.2958, -0.5003, -0.02283), (-0.2907, -0.2782, -0.04221), (-0.131, -0.4844, -0.04609), (-0.131, -0.5045, -0.02703), (-0.1099, -0.4849, -0.02759), (-0.1127, 0.247, -0.04726), (-0.09167, 0.244, -0.02876), (-0.1316, 0.287, -0.04682), (-0.1104, 0.3371, -0.04741), (-0.1106, 0.2823, -0.02831), (-0.08945, 0.3324, -0.0289), (-0.1093, 0.2763, 0.02876), (-0.08839, 0.3167, 0.02819), (-0.09042, 0.2357, 0.02832), (-0.1297, 0.273, 0.04843), (-0.1226, 0.2859, 0.04813), (-0.1232, 0.2594, 0.04817), (-0.1169, 0.2457, 0.04802), (-0.1107, 0.2334, 0.04798), (-0.1166, -0.006689, 0.04826), (-0.1226, -0.2455, 0.04864), (-0.1284, -0.4853, 0.04919), (-0.1085, -0.4848, 0.02947), (-0.1296, -0.5044, 0.03003), (-0.1835, -0.4829, 0.05042), (-0.2384, -0.4815, 0.05183), (-0.2935, -0.4804, 0.0534), (-0.2943, -0.5003, 0.03424), (-0.3144, -0.4797, 0.03473), (-0.2917, -0.4124, 0.05312), (-0.29, -0.3446, 0.05301), (-0.2882, -0.2765, 0.05301), (-0.3094, -0.2785, 0.03441), (-0.28, -0.2607, 0.05267), (-0.2718, -0.2447, 0.05245), (-0.2633, -0.2286, 0.05233), (-0.2846, -0.2262, 0.03372), (-0.2709, -0.2119, 0.0524), (-0.2784, -0.1951, 0.05257), (-0.2857, -0.1795, 0.05285), (-0.3069, -0.1792, 0.03425), (-0.2803, 0.0425, 0.05239), (-0.2747, 0.2634, 0.05203), (-0.2693, 0.4851, 0.05185), (-0.2903, 0.4847, 0.03318), (-0.2692, 0.5043, 0.03262), (-0.2143, 0.4828, 0.05028), (-0.1593, 0.4815, 0.04888), (-0.1043, 0.4802, 0.04764), (-0.1044, 0.5002, 0.02842), (-0.08431, 0.4795, 0.02793), (-0.1058, 0.424, 0.04756), (-0.1072, 0.3679, 0.04765), (-0.1087, 0.3115, 0.04786), (-0.1156, 0.2989, 0.04793), (-0.08577, 0.4795, -0.02914), (-0.1069, 0.48, -0.04763), (-0.1059, 0.5001, -0.02865), (-0.2706, 0.5042, -0.02444), (-0.2716, 0.4841, -0.04343), (-0.2917, 0.4847, -0.02388), (-0.3085, -0.1849, -0.02281), (-0.2862, -0.2322, -0.02333), (-0.2885, -0.1887, -0.04235), (-0.2661, -0.2345, -0.04288), (-0.3109, -0.2792, -0.02266)], [], [(67, 3, 0, 1), (0, 2, 1), (0, 4, 5, 2), (61, 58, 10, 9, 7, 4, 0, 3, 66, 65), (4, 6, 5), (4, 7, 8, 6), (8, 7, 9, 11), (11, 9, 10, 12), (11, 13, 15, 8), (12, 14, 13, 11), (14, 55, 56, 17, 16, 13), (13, 16, 18, 19, 20, 15), (50, 49, 48, 45, 44, 43, 41, 40, 39, 37, 36, 35, 33, 32, 31, 28, 27, 26, 23, 22, 21, 20, 19, 18, 16, 17, 56, 55, 54, 53), (15, 20, 21, 22, 23, 24), (23, 25, 24), (23, 26, 27, 28, 29, 25), (29, 28, 30), (28, 31, 32, 33, 34, 30), (34, 33, 35, 36, 37, 38), (38, 37, 39, 40, 41, 42), (42, 41, 43, 44, 45, 46), (45, 47, 46), (45, 48, 49, 50, 51, 47), (50, 52, 51), (50, 53, 54, 55, 14, 52), (52, 57, 59, 51), (57, 52, 14, 12), (12, 10, 58, 57), (58, 59, 57), (58, 61, 60, 59), (60, 47, 51, 59), (61, 62, 60), (47, 60, 62, 46), (61, 65, 63, 62), (63, 42, 46, 62), (64, 38, 42, 63), (63, 65, 66, 64), (64, 66, 3, 67), (67, 34, 38, 64), (1, 30, 34, 67), (2, 29, 30, 1), (5, 25, 29, 2), (25, 5, 6, 24), (8, 15, 24, 6), (82, 84, 71, 69), (88, 90, 94, 92), (89, 119, 118, 77, 117, 116, 110, 133, 132, 115, 135, 134, 106, 131, 130, 72, 123, 122, 83, 121, 120, 98, 127, 126, 102, 129, 128, 95, 125, 124), (70, 73, 104, 105), (76, 78, 91, 87), (68, 69, 70), (71, 72, 73), (74, 75, 76), (77, 78, 79), (80, 81, 82), (83, 84, 85), (86, 87, 88), (89, 90, 91), (74, 111, 108, 75), (69, 71, 73, 70), (72, 130, 131, 106, 104, 73), (78, 76, 75, 79), (86, 74, 76, 87), (77, 118, 119, 89, 91, 78), (90, 88, 87, 91), (80, 97, 96, 81), (89, 124, 125, 95, 94, 90), (84, 82, 81, 85), (68, 80, 82, 69), (83, 122, 123, 72, 71, 84), (74, 86, 93, 100, 97, 80, 68, 107, 114, 111), (92, 94, 103, 101), (92, 93, 86, 88), (94, 95, 128, 129, 102, 103), (99, 98, 120, 121, 83, 85), (96, 97, 100, 101), (96, 99, 85, 81), (103, 102, 126, 127, 98, 99), (101, 103, 99, 96), (101, 100, 93, 92), (104, 106, 134, 135, 115, 113), (105, 107, 68, 70), (105, 104, 113, 112), (109, 110, 116, 117, 77, 79), (108, 111, 114, 112), (108, 109, 79, 75), (113, 115, 132, 133, 110, 109), (112, 114, 107, 105), (112, 113, 109, 108), (203, 139, 136, 137), (136, 138, 137), (136, 140, 141, 138), (197, 194, 146, 145, 143, 140, 136, 139, 202, 201), (140, 142, 141), (140, 143, 144, 142), (144, 143, 145, 147), (147, 145, 146, 148), (147, 149, 151, 144), (148, 150, 149, 147), (150, 191, 192, 153, 152, 149), (149, 152, 154, 155, 156, 151), (186, 185, 184, 181, 180, 179, 177, 176, 175, 173, 172, 171, 169, 168, 167, 164, 163, 162, 159, 158, 157, 156, 155, 154, 152, 153, 192, 191, 190, 189), (151, 156, 157, 158, 159, 160), (159, 161, 160), (159, 162, 163, 164, 165, 161), (165, 164, 166), (164, 167, 168, 169, 170, 166), (170, 169, 171, 172, 173, 174), (174, 173, 175, 176, 177, 178), (178, 177, 179, 180, 181, 182), (181, 183, 182), (181, 184, 185, 186, 187, 183), (186, 188, 187), (186, 189, 190, 191, 150, 188), (188, 193, 195, 187), (193, 188, 150, 148), (148, 146, 194, 193), (194, 195, 193), (194, 197, 196, 195), (196, 183, 187, 195), (197, 198, 196), (183, 196, 198, 182), (197, 201, 199, 198), (199, 178, 182, 198), (200, 174, 178, 199), (199, 201, 202, 200), (200, 202, 139, 203), (203, 170, 174, 200), (137, 166, 170, 203), (138, 165, 166, 137), (141, 161, 165, 138), (161, 141, 142, 160), (144, 151, 160, 142), (271, 207, 204, 205), (204, 206, 205), (204, 208, 209, 206), (265, 262, 214, 213, 211, 208, 204, 207, 270, 269), (208, 210, 209), (208, 211, 212, 210), (212, 211, 213, 215), (215, 213, 214, 216), (215, 217, 219, 212), (216, 218, 217, 215), (218, 259, 260, 221, 220, 217), (217, 220, 222, 223, 224, 219), (254, 253, 252, 249, 248, 247, 245, 244, 243, 241, 240, 239, 237, 236, 235, 232, 231, 230, 227, 226, 225, 224, 223, 222, 220, 221, 260, 259, 258, 257), (219, 224, 225, 226, 227, 228), (227, 229, 228), (227, 230, 231, 232, 233, 229), (233, 232, 234), (232, 235, 236, 237, 238, 234), (238, 237, 239, 240, 241, 242), (242, 241, 243, 244, 245, 246), (246, 245, 247, 248, 249, 250), (249, 251, 250), (249, 252, 253, 254, 255, 251), (254, 256, 255), (254, 257, 258, 259, 218, 256), (256, 261, 263, 255), (261, 256, 218, 216), (216, 214, 262, 261), (262, 263, 261), (262, 265, 264, 263), (264, 251, 255, 263), (265, 266, 264), (251, 264, 266, 250), (265, 269, 267, 266), (267, 246, 250, 266), (268, 242, 246, 267), (267, 269, 270, 268), (268, 270, 207, 271), (271, 238, 242, 268), (205, 234, 238, 271), (206, 233, 234, 205), (209, 229, 233, 206), (229, 209, 210, 228), (212, 219, 228, 210), (339, 275, 272, 273), (272, 274, 273), (272, 276, 277, 274), (333, 330, 282, 281, 279, 276, 272, 275, 338, 337), (276, 278, 277), (276, 279, 280, 278), (280, 279, 281, 283), (283, 281, 282, 284), (283, 285, 287, 280), (284, 286, 285, 283), (286, 327, 328, 289, 288, 285), (285, 288, 290, 291, 292, 287), (322, 321, 320, 317, 316, 315, 313, 312, 311, 309, 308, 307, 305, 304, 303, 300, 299, 298, 295, 294, 293, 292, 291, 290, 288, 289, 328, 327, 326, 325), (287, 292, 293, 294, 295, 296), (295, 297, 296), (295, 298, 299, 300, 301, 297), (301, 300, 302), (300, 303, 304, 305, 306, 302), (306, 305, 307, 308, 309, 310), (310, 309, 311, 312, 313, 314), (314, 313, 315, 316, 317, 318), (317, 319, 318), (317, 320, 321, 322, 323, 319), (322, 324, 323), (322, 325, 326, 327, 286, 324), (324, 329, 331, 323), (329, 324, 286, 284), (284, 282, 330, 329), (330, 331, 329), (330, 333, 332, 331), (332, 319, 323, 331), (333, 334, 332), (319, 332, 334, 318), (333, 337, 335, 334), (335, 314, 318, 334), (336, 310, 314, 335), (335, 337, 338, 336), (336, 338, 275, 339), (339, 306, 310, 336), (273, 302, 306, 339), (274, 301, 302, 273), (277, 297, 301, 274), (297, 277, 278, 296), (280, 287, 296, 278)])
_uv = me_cube_011.uv_layers.new(name='UVMap')
_uv.uv.foreach_set('vector', [0.1726, 0.7316, 0.1607, 0.8914, 0.1606, 0.9095, 0.1725, 0.7495, 0.1606, 0.9095, 0.1602, 0.757, 0.1725, 0.7495, 0.1606, 0.9095, 0.06201, 0.9548, 0.0616, 0.8024, 0.1602, 0.757, 0.1608, 0.8232, 0.06215, 0.8686, 0.06213, 0.8814, 0.07403, 0.8804, 0.06212, 0.8894, 0.06201, 0.9548, 0.1606, 0.9095, 0.1607, 0.8914, 0.1466, 0.8939, 0.1607, 0.8834, 0.06201, 0.9548, 0.04927, 0.8062, 0.0616, 0.8024, 0.06201, 0.9548, 0.06212, 0.8894, 0.04938, 0.7411, 0.04927, 0.8062, 0.04938, 0.7411, 0.06212, 0.8894, 0.07403, 0.8804, 0.0613, 0.7322, 0.0613, 0.7322, 0.07403, 0.8804, 0.06213, 0.8814, 0.0494, 0.7332, 0.0613, 0.7322, 0.06008, 0.2699, 0.04816, 0.279, 0.04938, 0.7411, 0.0494, 0.7332, 0.04817, 0.2717, 0.06008, 0.2699, 0.0613, 0.7322, 0.04817, 0.2717, 0.06014, 0.1114, 0.06406, 0.1116, 0.06803, 0.111, 0.07211, 0.1094, 0.06008, 0.2699, 0.06008, 0.2699, 0.07211, 0.1094, 0.06802, 0.1133, 0.06405, 0.1164, 0.06013, 0.1184, 0.04816, 0.279, 0.06002, 0.0959, 0.09299, 0.08211, 0.1259, 0.06699, 0.1588, 0.05038, 0.1587, 0.0716, 0.1587, 0.09135, 0.1586, 0.1103, 0.1539, 0.1147, 0.1492, 0.1184, 0.1444, 0.1212, 0.1492, 0.1213, 0.1539, 0.1206, 0.1586, 0.119, 0.1586, 0.126, 0.1586, 0.132, 0.1587, 0.1367, 0.1257, 0.1532, 0.09284, 0.1683, 0.05988, 0.1822, 0.06001, 0.1621, 0.06004, 0.1408, 0.06013, 0.1184, 0.06405, 0.1164, 0.06802, 0.1133, 0.07211, 0.1094, 0.06803, 0.111, 0.06406, 0.1116, 0.06014, 0.1114, 0.0601, 0.1073, 0.06011, 0.1023, 0.04816, 0.279, 0.06013, 0.1184, 0.06004, 0.1408, 0.06001, 0.1621, 0.05988, 0.1822, 0.04805, 0.3434, 0.05988, 0.1822, 0.06037, 0.3395, 0.04805, 0.3434, 0.05988, 0.1822, 0.09284, 0.1683, 0.1257, 0.1532, 0.1587, 0.1367, 0.159, 0.2941, 0.06037, 0.3395, 0.159, 0.2941, 0.1587, 0.1367, 0.1713, 0.2867, 0.1587, 0.1367, 0.1586, 0.132, 0.1586, 0.126, 0.1586, 0.119, 0.1714, 0.2687, 0.1713, 0.2867, 0.1714, 0.2687, 0.1586, 0.119, 0.1539, 0.1206, 0.1492, 0.1213, 0.1444, 0.1212, 0.1573, 0.2704, 0.1573, 0.2704, 0.1444, 0.1212, 0.1492, 0.1184, 0.1539, 0.1147, 0.1586, 0.1103, 0.1714, 0.2598, 0.1714, 0.2598, 0.1586, 0.1103, 0.1587, 0.09135, 0.1587, 0.0716, 0.1588, 0.05038, 0.1715, 0.2005, 0.1588, 0.05038, 0.1591, 0.2043, 0.1715, 0.2005, 0.1588, 0.05038, 0.1259, 0.06699, 0.09299, 0.08211, 0.06002, 0.0959, 0.06053, 0.2497, 0.1591, 0.2043, 0.06002, 0.0959, 0.0482, 0.2572, 0.06053, 0.2497, 0.06002, 0.0959, 0.06011, 0.1023, 0.0601, 0.1073, 0.06014, 0.1114, 0.04817, 0.2717, 0.0482, 0.2572, 0.0482, 0.2572, 0.04942, 0.72, 0.06175, 0.7125, 0.06053, 0.2497, 0.04942, 0.72, 0.0482, 0.2572, 0.04817, 0.2717, 0.0494, 0.7332, 0.0494, 0.7332, 0.06213, 0.8814, 0.06215, 0.8686, 0.04942, 0.72, 0.06215, 0.8686, 0.06175, 0.7125, 0.04942, 0.72, 0.06215, 0.8686, 0.1608, 0.8232, 0.1604, 0.6672, 0.06175, 0.7125, 0.1604, 0.6672, 0.1591, 0.2043, 0.06053, 0.2497, 0.06175, 0.7125, 0.1608, 0.8232, 0.1727, 0.6633, 0.1604, 0.6672, 0.1591, 0.2043, 0.1604, 0.6672, 0.1727, 0.6633, 0.1715, 0.2005, 0.1608, 0.8232, 0.1607, 0.8834, 0.1726, 0.7231, 0.1727, 0.6633, 0.1726, 0.7231, 0.1714, 0.2598, 0.1715, 0.2005, 0.1727, 0.6633, 0.1585, 0.7338, 0.1573, 0.2704, 0.1714, 0.2598, 0.1726, 0.7231, 0.1726, 0.7231, 0.1607, 0.8834, 0.1466, 0.8939, 0.1585, 0.7338, 0.1585, 0.7338, 0.1466, 0.8939, 0.1607, 0.8914, 0.1726, 0.7316, 0.1726, 0.7316, 0.1714, 0.2687, 0.1573, 0.2704, 0.1585, 0.7338, 0.1725, 0.7495, 0.1713, 0.2867, 0.1714, 0.2687, 0.1726, 0.7316, 0.1602, 0.757, 0.159, 0.2941, 0.1713, 0.2867, 0.1725, 0.7495, 0.0616, 0.8024, 0.06037, 0.3395, 0.159, 0.2941, 0.1602, 0.757, 0.06037, 0.3395, 0.0616, 0.8024, 0.04927, 0.8062, 0.04805, 0.3434, 0.04938, 0.7411, 0.04816, 0.279, 0.04805, 0.3434, 0.04927, 0.8062, 0.06593, 0.3448, 0.06589, 0.7942, 0.1638, 0.7952, 0.1638, 0.3457, 0.04801, 0.2232, 0.04798, 0.6727, 0.04892, 0.6928, 0.04886, 0.2413, 0.06011, 0.8239, 0.09283, 0.823, 0.1254, 0.8233, 0.1582, 0.8248, 0.1593, 0.8509, 0.1606, 0.8781, 0.1619, 0.9064, 0.1573, 0.9073, 0.1528, 0.9093, 0.1481, 0.9122, 0.153, 0.9134, 0.1577, 0.9154, 0.1624, 0.9183, 0.1629, 0.9258, 0.1632, 0.9342, 0.1637, 0.9439, 0.131, 0.9422, 0.09839, 0.9419, 0.06568, 0.943, 0.06439, 0.9121, 0.06301, 0.8827, 0.06167, 0.854, 0.0655, 0.8516, 0.06936, 0.85, 0.07334, 0.8493, 0.0692, 0.8467, 0.06519, 0.8451, 0.06122, 0.8443, 0.06085, 0.8365, 0.06053, 0.8296, 0.1759, 0.3434, 0.1759, 0.7929, 0.1747, 0.7681, 0.1748, 0.3186, 0.158, 0.2218, 0.158, 0.6713, 0.0601, 0.6703, 0.06013, 0.2208, 0.1637, 0.1934, 0.1638, 0.3457, 0.1759, 0.3434, 0.1638, 0.7952, 0.1637, 0.9439, 0.1759, 0.7929, 0.1581, 0.07446, 0.1704, 0.2244, 0.158, 0.2218, 0.1582, 0.8248, 0.158, 0.6713, 0.1703, 0.6739, 0.06582, 0.1924, 0.05358, 0.3422, 0.06593, 0.3448, 0.06568, 0.943, 0.06589, 0.7942, 0.05354, 0.7916, 0.06026, 0.07349, 0.06013, 0.2208, 0.04801, 0.2232, 0.06011, 0.8239, 0.04798, 0.6727, 0.0601, 0.6703, 0.1581, 0.07446, 0.162, 0.1574, 0.1742, 0.307, 0.1704, 0.2244, 0.1638, 0.3457, 0.1638, 0.7952, 0.1759, 0.7929, 0.1759, 0.3434, 0.1637, 0.9439, 0.1632, 0.9342, 0.1629, 0.9258, 0.1624, 0.9183, 0.1747, 0.7681, 0.1759, 0.7929, 0.158, 0.6713, 0.158, 0.2218, 0.1704, 0.2244, 0.1703, 0.6739, 0.06026, 0.07349, 0.1581, 0.07446, 0.158, 0.2218, 0.06013, 0.2208, 0.1582, 0.8248, 0.1254, 0.8233, 0.09283, 0.823, 0.06011, 0.8239, 0.0601, 0.6703, 0.158, 0.6713, 0.04798, 0.6727, 0.04801, 0.2232, 0.06013, 0.2208, 0.0601, 0.6703, 0.06582, 0.1924, 0.0616, 0.1022, 0.04937, 0.2523, 0.05358, 0.3422, 0.06011, 0.8239, 0.06053, 0.8296, 0.06085, 0.8365, 0.06122, 0.8443, 0.04892, 0.6928, 0.04798, 0.6727, 0.06589, 0.7942, 0.06593, 0.3448, 0.05358, 0.3422, 0.05354, 0.7916, 0.1637, 0.1934, 0.06582, 0.1924, 0.06593, 0.3448, 0.1638, 0.3457, 0.06568, 0.943, 0.09839, 0.9419, 0.131, 0.9422, 0.1637, 0.9439, 0.1638, 0.7952, 0.06589, 0.7942, 0.1581, 0.07446, 0.06026, 0.07349, 0.06108, 0.09111, 0.0732, 0.09747, 0.0616, 0.1022, 0.06582, 0.1924, 0.1637, 0.1934, 0.1625, 0.1685, 0.1483, 0.1629, 0.162, 0.1574, 0.04886, 0.2413, 0.04892, 0.6928, 0.06098, 0.6979, 0.06097, 0.2477, 0.04886, 0.2413, 0.06108, 0.09111, 0.06026, 0.07349, 0.04801, 0.2232, 0.04892, 0.6928, 0.06122, 0.8443, 0.06519, 0.8451, 0.0692, 0.8467, 0.07334, 0.8493, 0.06098, 0.6979, 0.04939, 0.7028, 0.06167, 0.854, 0.06301, 0.8827, 0.06439, 0.9121, 0.06568, 0.943, 0.05354, 0.7916, 0.04937, 0.2523, 0.0616, 0.1022, 0.0732, 0.09747, 0.06097, 0.2477, 0.04937, 0.2523, 0.04939, 0.7028, 0.05354, 0.7916, 0.05358, 0.3422, 0.06098, 0.6979, 0.07334, 0.8493, 0.06936, 0.85, 0.0655, 0.8516, 0.06167, 0.854, 0.04939, 0.7028, 0.06097, 0.2477, 0.06098, 0.6979, 0.04939, 0.7028, 0.04937, 0.2523, 0.06097, 0.2477, 0.0732, 0.09747, 0.06108, 0.09111, 0.04886, 0.2413, 0.1747, 0.7681, 0.1624, 0.9183, 0.1577, 0.9154, 0.153, 0.9134, 0.1481, 0.9122, 0.1604, 0.7614, 0.1748, 0.3186, 0.1625, 0.1685, 0.1637, 0.1934, 0.1759, 0.3434, 0.1748, 0.3186, 0.1747, 0.7681, 0.1604, 0.7614, 0.1605, 0.3126, 0.1742, 0.7558, 0.1619, 0.9064, 0.1606, 0.8781, 0.1593, 0.8509, 0.1582, 0.8248, 0.1703, 0.6739, 0.1742, 0.307, 0.162, 0.1574, 0.1483, 0.1629, 0.1605, 0.3126, 0.1742, 0.307, 0.1742, 0.7558, 0.1703, 0.6739, 0.1704, 0.2244, 0.1604, 0.7614, 0.1481, 0.9122, 0.1528, 0.9093, 0.1573, 0.9073, 0.1619, 0.9064, 0.1742, 0.7558, 0.1605, 0.3126, 0.1483, 0.1629, 0.1625, 0.1685, 0.1748, 0.3186, 0.1605, 0.3126, 0.1604, 0.7614, 0.1742, 0.7558, 0.1742, 0.307, 0.5632, 0.6947, 0.5751, 0.8473, 0.5735, 0.8237, 0.5617, 0.6713, 0.5735, 0.8237, 0.5731, 0.6664, 0.5617, 0.6713, 0.5735, 0.8237, 0.6663, 0.8031, 0.6659, 0.6458, 0.5731, 0.6664, 0.581, 0.9362, 0.6738, 0.9156, 0.6727, 0.899, 0.6611, 0.8955, 0.672, 0.8884, 0.6663, 0.8031, 0.5735, 0.8237, 0.5751, 0.8473, 0.5887, 0.8495, 0.5758, 0.8577, 0.6663, 0.8031, 0.6777, 0.6456, 0.6659, 0.6458, 0.6663, 0.8031, 0.672, 0.8884, 0.6833, 0.7306, 0.6777, 0.6456, 0.6833, 0.7306, 0.672, 0.8884, 0.6611, 0.8955, 0.6724, 0.7375, 0.6724, 0.7375, 0.6611, 0.8955, 0.6727, 0.899, 0.684, 0.7409, 0.6724, 0.7375, 0.6717, 0.2719, 0.6826, 0.2648, 0.6833, 0.7306, 0.684, 0.7409, 0.6833, 0.2742, 0.6717, 0.2719, 0.6724, 0.7375, 0.6833, 0.2742, 0.6713, 0.1203, 0.6676, 0.1205, 0.6637, 0.1198, 0.6598, 0.1182, 0.6717, 0.2719, 0.6717, 0.2719, 0.6598, 0.1182, 0.6635, 0.1167, 0.6671, 0.1143, 0.6707, 0.1112, 0.6826, 0.2648, 0.6728, 0.1395, 0.6418, 0.1477, 0.6109, 0.1546, 0.5798, 0.1602, 0.5782, 0.1357, 0.5765, 0.1099, 0.5748, 0.08307, 0.579, 0.08122, 0.5833, 0.07831, 0.5877, 0.07446, 0.5831, 0.07448, 0.5785, 0.07356, 0.574, 0.07176, 0.5735, 0.06474, 0.5729, 0.05683, 0.5723, 0.04755, 0.6033, 0.04206, 0.6343, 0.03519, 0.6653, 0.02683, 0.667, 0.05618, 0.6689, 0.08404, 0.6707, 0.1112, 0.6671, 0.1143, 0.6635, 0.1167, 0.6598, 0.1182, 0.6637, 0.1198, 0.6676, 0.1205, 0.6713, 0.1203, 0.6718, 0.1277, 0.6723, 0.1343, 0.6826, 0.2648, 0.6707, 0.1112, 0.6689, 0.08404, 0.667, 0.05618, 0.6653, 0.02683, 0.677, 0.1807, 0.6653, 0.02683, 0.6652, 0.1809, 0.677, 0.1807, 0.6653, 0.02683, 0.6343, 0.03519, 0.6033, 0.04206, 0.5723, 0.04755, 0.5725, 0.2015, 0.6652, 0.1809, 0.5725, 0.2015, 0.5723, 0.04755, 0.561, 0.2065, 0.5723, 0.04755, 0.5729, 0.05683, 0.5735, 0.06474, 0.574, 0.07176, 0.5626, 0.2299, 0.561, 0.2065, 0.5626, 0.2299, 0.574, 0.07176, 0.5785, 0.07356, 0.5831, 0.07448, 0.5877, 0.07446, 0.5762, 0.2331, 0.5762, 0.2331, 0.5877, 0.07446, 0.5833, 0.07831, 0.579, 0.08122, 0.5748, 0.08307, 0.5634, 0.2415, 0.5634, 0.2415, 0.5748, 0.08307, 0.5765, 0.1099, 0.5782, 0.1357, 0.5798, 0.1602, 0.5685, 0.319, 0.5798, 0.1602, 0.5803, 0.3187, 0.5685, 0.319, 0.5798, 0.1602, 0.6109, 0.1546, 0.6418, 0.1477, 0.6728, 0.1395, 0.6731, 0.2981, 0.5803, 0.3187, 0.6728, 0.1395, 0.6845, 0.2932, 0.6731, 0.2981, 0.6728, 0.1395, 0.6723, 0.1343, 0.6718, 0.1277, 0.6713, 0.1203, 0.6833, 0.2742, 0.6845, 0.2932, 0.6845, 0.2932, 0.6852, 0.7581, 0.6737, 0.763, 0.6731, 0.2981, 0.6852, 0.7581, 0.6845, 0.2932, 0.6833, 0.2742, 0.684, 0.7409, 0.684, 0.7409, 0.6727, 0.899, 0.6738, 0.9156, 0.6852, 0.7581, 0.6738, 0.9156, 0.6737, 0.763, 0.6852, 0.7581, 0.6738, 0.9156, 0.581, 0.9362, 0.581, 0.7836, 0.6737, 0.763, 0.581, 0.7836, 0.5803, 0.3187, 0.6731, 0.2981, 0.6737, 0.763, 0.581, 0.9362, 0.5692, 0.7838, 0.581, 0.7836, 0.5803, 0.3187, 0.581, 0.7836, 0.5692, 0.7838, 0.5685, 0.319, 0.581, 0.9362, 0.5758, 0.8577, 0.564, 0.7057, 0.5692, 0.7838, 0.564, 0.7057, 0.5634, 0.2415, 0.5685, 0.319, 0.5692, 0.7838, 0.5769, 0.6973, 0.5762, 0.2331, 0.5634, 0.2415, 0.564, 0.7057, 0.564, 0.7057, 0.5758, 0.8577, 0.5887, 0.8495, 0.5769, 0.6973, 0.5769, 0.6973, 0.5887, 0.8495, 0.5751, 0.8473, 0.5632, 0.6947, 0.5632, 0.6947, 0.5626, 0.2299, 0.5762, 0.2331, 0.5769, 0.6973, 0.5617, 0.6713, 0.561, 0.2065, 0.5626, 0.2299, 0.5632, 0.6947, 0.5731, 0.6664, 0.5725, 0.2015, 0.561, 0.2065, 0.5617, 0.6713, 0.6659, 0.6458, 0.6652, 0.1809, 0.5725, 0.2015, 0.5731, 0.6664, 0.6652, 0.1809, 0.6659, 0.6458, 0.6777, 0.6456, 0.677, 0.1807, 0.6833, 0.7306, 0.6826, 0.2648, 0.677, 0.1807, 0.6777, 0.6456, 0.6795, 0.2762, 0.668, 0.1254, 0.6658, 0.1025, 0.6773, 0.2534, 0.6658, 0.1025, 0.6653, 0.2471, 0.6773, 0.2534, 0.6658, 0.1025, 0.571, 0.06969, 0.5704, 0.2142, 0.6653, 0.2471, 0.6761, 0.2118, 0.5813, 0.179, 0.5798, 0.1628, 0.5907, 0.161, 0.5788, 0.1526, 0.571, 0.06969, 0.6658, 0.1025, 0.668, 0.1254, 0.6549, 0.1258, 0.6689, 0.1356, 0.571, 0.06969, 0.5588, 0.2124, 0.5704, 0.2142, 0.571, 0.06969, 0.5788, 0.1526, 0.5666, 0.295, 0.5588, 0.2124, 0.5666, 0.295, 0.5788, 0.1526, 0.5907, 0.161, 0.5784, 0.3032, 0.5784, 0.3032, 0.5907, 0.161, 0.5798, 0.1628, 0.5675, 0.305, 0.5784, 0.3032, 0.5774, 0.743, 0.5655, 0.7345, 0.5666, 0.295, 0.5675, 0.305, 0.5664, 0.7437, 0.5774, 0.743, 0.5784, 0.3032, 0.5664, 0.7437, 0.5779, 0.8948, 0.5815, 0.8938, 0.5852, 0.8937, 0.589, 0.8944, 0.5774, 0.743, 0.5774, 0.743, 0.589, 0.8944, 0.5849, 0.8906, 0.5809, 0.8878, 0.577, 0.886, 0.5655, 0.7345, 0.5795, 0.9143, 0.6112, 0.924, 0.6429, 0.9349, 0.6746, 0.9473, 0.6721, 0.9209, 0.6698, 0.8958, 0.6673, 0.8715, 0.6627, 0.8674, 0.658, 0.8639, 0.6532, 0.8613, 0.6577, 0.8602, 0.662, 0.8599, 0.6663, 0.8605, 0.6656, 0.852, 0.6649, 0.8443, 0.6642, 0.8379, 0.6325, 0.8257, 0.6009, 0.8147, 0.5692, 0.8049, 0.5719, 0.8308, 0.5744, 0.8579, 0.577, 0.886, 0.5809, 0.8878, 0.5849, 0.8906, 0.589, 0.8944, 0.5852, 0.8937, 0.5815, 0.8938, 0.5779, 0.8948, 0.5784, 0.9003, 0.579, 0.9067, 0.5655, 0.7345, 0.577, 0.886, 0.5744, 0.8579, 0.5719, 0.8308, 0.5692, 0.8049, 0.5578, 0.6528, 0.5692, 0.8049, 0.5694, 0.6547, 0.5578, 0.6528, 0.5692, 0.8049, 0.6009, 0.8147, 0.6325, 0.8257, 0.6642, 0.8379, 0.6643, 0.6875, 0.5694, 0.6547, 0.6643, 0.6875, 0.6642, 0.8379, 0.6763, 0.6939, 0.6642, 0.8379, 0.6649, 0.8443, 0.6656, 0.852, 0.6663, 0.8605, 0.6785, 0.7167, 0.6763, 0.6939, 0.6785, 0.7167, 0.6663, 0.8605, 0.662, 0.8599, 0.6577, 0.8602, 0.6532, 0.8613, 0.6655, 0.718, 0.6655, 0.718, 0.6532, 0.8613, 0.658, 0.8639, 0.6627, 0.8674, 0.6673, 0.8715, 0.6796, 0.7279, 0.6796, 0.7279, 0.6673, 0.8715, 0.6698, 0.8958, 0.6721, 0.9209, 0.6746, 0.9473, 0.6867, 0.8032, 0.6746, 0.9473, 0.675, 0.8013, 0.6867, 0.8032, 0.6746, 0.9473, 0.6429, 0.9349, 0.6112, 0.924, 0.5795, 0.9143, 0.5802, 0.7685, 0.675, 0.8013, 0.5795, 0.9143, 0.5681, 0.7621, 0.5802, 0.7685, 0.5795, 0.9143, 0.579, 0.9067, 0.5784, 0.9003, 0.5779, 0.8948, 0.5664, 0.7437, 0.5681, 0.7621, 0.5681, 0.7621, 0.5691, 0.3217, 0.5812, 0.3281, 0.5802, 0.7685, 0.5691, 0.3217, 0.5681, 0.7621, 0.5664, 0.7437, 0.5675, 0.305, 0.5675, 0.305, 0.5798, 0.1628, 0.5813, 0.179, 0.5691, 0.3217, 0.5813, 0.179, 0.5812, 0.3281, 0.5691, 0.3217, 0.5813, 0.179, 0.6761, 0.2118, 0.676, 0.3609, 0.5812, 0.3281, 0.676, 0.3609, 0.675, 0.8013, 0.5802, 0.7685, 0.5812, 0.3281, 0.6761, 0.2118, 0.6877, 0.3627, 0.676, 0.3609, 0.675, 0.8013, 0.676, 0.3609, 0.6877, 0.3627, 0.6867, 0.8032, 0.6761, 0.2118, 0.6689, 0.1356, 0.6805, 0.2869, 0.6877, 0.3627, 0.6805, 0.2869, 0.6796, 0.7279, 0.6867, 0.8032, 0.6877, 0.3627, 0.6665, 0.2769, 0.6655, 0.718, 0.6796, 0.7279, 0.6805, 0.2869, 0.6805, 0.2869, 0.6689, 0.1356, 0.6549, 0.1258, 0.6665, 0.2769, 0.6665, 0.2769, 0.6549, 0.1258, 0.668, 0.1254, 0.6795, 0.2762, 0.6795, 0.2762, 0.6785, 0.7167, 0.6655, 0.718, 0.6665, 0.2769, 0.6773, 0.2534, 0.6763, 0.6939, 0.6785, 0.7167, 0.6795, 0.2762, 0.6653, 0.2471, 0.6643, 0.6875, 0.6763, 0.6939, 0.6773, 0.2534, 0.5704, 0.2142, 0.5694, 0.6547, 0.6643, 0.6875, 0.6653, 0.2471, 0.5694, 0.6547, 0.5704, 0.2142, 0.5588, 0.2124, 0.5578, 0.6528, 0.5666, 0.295, 0.5655, 0.7345, 0.5578, 0.6528, 0.5588, 0.2124, 0.3146, 0.2841, 0.3266, 0.1106, 0.3236, 0.1135, 0.3116, 0.287, 0.3236, 0.1135, 0.3236, 0.2826, 0.3116, 0.287, 0.3236, 0.1135, 0.4216, 0.07615, 0.4216, 0.2453, 0.3236, 0.2826, 0.3379, 0.09973, 0.4359, 0.06241, 0.4338, 0.06445, 0.4212, 0.06968, 0.4325, 0.06573, 0.4216, 0.07615, 0.3236, 0.1135, 0.3266, 0.1106, 0.3412, 0.1046, 0.3279, 0.1093, 0.4216, 0.07615, 0.4341, 0.2403, 0.4216, 0.2453, 0.4216, 0.07615, 0.4325, 0.06573, 0.445, 0.2299, 0.4341, 0.2403, 0.445, 0.2299, 0.4325, 0.06573, 0.4212, 0.06968, 0.4337, 0.2339, 0.4337, 0.2339, 0.4212, 0.06968, 0.4338, 0.06445, 0.4463, 0.2287, 0.4337, 0.2339, 0.4345, 0.7405, 0.4457, 0.7365, 0.445, 0.2299, 0.4463, 0.2287, 0.4469, 0.7354, 0.4345, 0.7405, 0.4337, 0.2339, 0.4469, 0.7354, 0.4348, 0.91, 0.4307, 0.9107, 0.4266, 0.9123, 0.4223, 0.9151, 0.4345, 0.7405, 0.4345, 0.7405, 0.4223, 0.9151, 0.4262, 0.9127, 0.43, 0.9114, 0.4337, 0.9111, 0.4457, 0.7365, 0.4375, 0.908, 0.4047, 0.919, 0.372, 0.9314, 0.3393, 0.9454, 0.3361, 0.947, 0.3328, 0.9502, 0.3295, 0.9543, 0.3339, 0.9518, 0.3383, 0.9502, 0.3429, 0.9496, 0.3378, 0.9507, 0.3329, 0.9527, 0.3281, 0.9557, 0.327, 0.9557, 0.326, 0.9567, 0.3249, 0.9591, 0.3577, 0.9452, 0.3904, 0.9327, 0.4231, 0.9218, 0.4266, 0.9169, 0.4301, 0.9135, 0.4337, 0.9111, 0.43, 0.9114, 0.4262, 0.9127, 0.4223, 0.9151, 0.4266, 0.9123, 0.4307, 0.9107, 0.4348, 0.91, 0.4357, 0.9082, 0.4366, 0.9074, 0.4457, 0.7365, 0.4337, 0.9111, 0.4301, 0.9135, 0.4266, 0.9169, 0.4231, 0.9218, 0.435, 0.7468, 0.4231, 0.9218, 0.4224, 0.7518, 0.435, 0.7468, 0.4231, 0.9218, 0.3904, 0.9327, 0.3577, 0.9452, 0.3249, 0.9591, 0.3244, 0.7891, 0.4224, 0.7518, 0.3244, 0.7891, 0.3249, 0.9591, 0.3125, 0.7935, 0.3249, 0.9591, 0.326, 0.9567, 0.327, 0.9557, 0.3281, 0.9557, 0.3155, 0.7906, 0.3125, 0.7935, 0.3155, 0.7906, 0.3281, 0.9557, 0.3329, 0.9527, 0.3378, 0.9507, 0.3429, 0.9496, 0.3302, 0.7845, 0.3302, 0.7845, 0.3429, 0.9496, 0.3383, 0.9502, 0.3339, 0.9518, 0.3295, 0.9543, 0.3169, 0.7892, 0.3169, 0.7892, 0.3295, 0.9543, 0.3328, 0.9502, 0.3361, 0.947, 0.3393, 0.9454, 0.3268, 0.7797, 0.3393, 0.9454, 0.3394, 0.7748, 0.3268, 0.7797, 0.3393, 0.9454, 0.372, 0.9314, 0.4047, 0.919, 0.4375, 0.908, 0.4374, 0.7374, 0.3394, 0.7748, 0.4375, 0.908, 0.4494, 0.7331, 0.4374, 0.7374, 0.4375, 0.908, 0.4366, 0.9074, 0.4357, 0.9082, 0.4348, 0.91, 0.4469, 0.7354, 0.4494, 0.7331, 0.4494, 0.7331, 0.4485, 0.2266, 0.4365, 0.231, 0.4374, 0.7374, 0.4485, 0.2266, 0.4494, 0.7331, 0.4469, 0.7354, 0.4463, 0.2287, 0.4463, 0.2287, 0.4338, 0.06445, 0.4359, 0.06241, 0.4485, 0.2266, 0.4359, 0.06241, 0.4365, 0.231, 0.4485, 0.2266, 0.4359, 0.06241, 0.3379, 0.09973, 0.3385, 0.2683, 0.4365, 0.231, 0.3385, 0.2683, 0.3394, 0.7748, 0.4374, 0.7374, 0.4365, 0.231, 0.3379, 0.09973, 0.326, 0.2732, 0.3385, 0.2683, 0.3394, 0.7748, 0.3385, 0.2683, 0.326, 0.2732, 0.3268, 0.7797, 0.3379, 0.09973, 0.3279, 0.1093, 0.316, 0.2828, 0.326, 0.2732, 0.316, 0.2828, 0.3169, 0.7892, 0.3268, 0.7797, 0.326, 0.2732, 0.3293, 0.2781, 0.3302, 0.7845, 0.3169, 0.7892, 0.316, 0.2828, 0.316, 0.2828, 0.3279, 0.1093, 0.3412, 0.1046, 0.3293, 0.2781, 0.3293, 0.2781, 0.3412, 0.1046, 0.3266, 0.1106, 0.3146, 0.2841, 0.3146, 0.2841, 0.3155, 0.7906, 0.3302, 0.7845, 0.3293, 0.2781, 0.3116, 0.287, 0.3125, 0.7935, 0.3155, 0.7906, 0.3146, 0.2841, 0.3236, 0.2826, 0.3244, 0.7891, 0.3125, 0.7935, 0.3116, 0.287, 0.4216, 0.2453, 0.4224, 0.7518, 0.3244, 0.7891, 0.3236, 0.2826, 0.4224, 0.7518, 0.4216, 0.2453, 0.4341, 0.2403, 0.435, 0.7468, 0.445, 0.2299, 0.4457, 0.7365, 0.435, 0.7468, 0.4341, 0.2403])
me_cube_011.use_remesh_fix_poles = True
me_cube_011.use_remesh_preserve_attributes = False
me_cube_011.use_mirror_vertex_groups = False
me_cube_011.update()
me_cube_012 = bpy.data.meshes.new('Cube.012')
me_cube_012.from_pydata([(-0.5137, 0.3102, -0.06117), (-0.5137, 0.3102, 0.05883), (-0.5137, 0.4102, -0.06117), (-0.5137, 0.4102, 0.05883), (0.5063, 0.3102, -0.06117), (0.5063, 0.3102, 0.05883), (0.5063, 0.4102, -0.06117), (0.5063, 0.4102, 0.05883), (0.3077, 0.4102, -0.06117), (0.3077, 0.4102, 0.06699), (0.3077, 0.3102, -0.06117), (0.3077, 0.3102, 0.06699), (0.1006, 0.4102, -0.06117), (0.09376, 0.3102, 0.06368), (0.09376, 0.4102, 0.06368), (0.1006, 0.3102, -0.06117), (-0.1059, 0.4102, -0.06117), (-0.1059, 0.3102, 0.05196), (-0.1059, 0.4102, 0.05196), (-0.1059, 0.3102, -0.06117), (-0.2906, 0.4102, -0.06117), (-0.2906, 0.3102, 0.0673), (-0.2906, 0.4102, 0.0673), (-0.2906, 0.3102, -0.06117), (-0.5137, -0.4134, -0.06117), (-0.5137, -0.4134, 0.04195), (-0.5137, -0.3134, -0.06117), (-0.5137, -0.3134, 0.04195), (0.5063, -0.4134, -0.06117), (0.5063, -0.4134, 0.05883), (0.5063, -0.3134, -0.06117), (0.5063, -0.3134, 0.05883), (0.3077, -0.3134, -0.06117), (0.284, -0.3134, 0.06699), (0.3077, -0.4134, -0.06117), (0.284, -0.4134, 0.06699), (0.1006, -0.3134, -0.06117), (0.09376, -0.4134, 0.06368), (0.09376, -0.3134, 0.06368), (0.1006, -0.4134, -0.06117), (-0.1059, -0.3134, -0.06117), (-0.09797, -0.4104, 0.06177), (-0.09797, -0.3104, 0.06177), (-0.1059, -0.4134, -0.06117), (-0.2906, -0.3134, -0.06117), (-0.3066, -0.4134, 0.06163), (-0.3066, -0.3134, 0.06163), (-0.2906, -0.4134, -0.06117)], [], [(0, 1, 3, 2), (8, 9, 7, 6), (6, 7, 5, 4), (23, 21, 1, 0), (8, 6, 4, 10), (22, 3, 1, 21), (7, 9, 11, 5), (12, 8, 10, 15), (4, 5, 11, 10), (12, 14, 9, 8), (16, 18, 14, 12), (16, 12, 15, 19), (9, 14, 13, 11), (10, 11, 13, 15), (20, 16, 19, 23), (20, 22, 18, 16), (14, 18, 17, 13), (15, 13, 17, 19), (2, 3, 22, 20), (2, 20, 23, 0), (18, 22, 21, 17), (19, 17, 21, 23), (24, 25, 27, 26), (32, 33, 31, 30), (30, 31, 29, 28), (47, 45, 25, 24), (32, 30, 28, 34), (46, 27, 25, 45), (31, 33, 35, 29), (36, 32, 34, 39), (28, 29, 35, 34), (36, 38, 33, 32), (40, 42, 38, 36), (40, 36, 39, 43), (33, 38, 37, 35), (34, 35, 37, 39), (44, 40, 43, 47), (44, 46, 42, 40), (38, 42, 41, 37), (39, 37, 41, 43), (26, 27, 46, 44), (26, 44, 47, 24), (42, 46, 45, 41), (43, 41, 45, 47)])
_uv = me_cube_012.uv_layers.new(name='UVMap')
_uv.uv.foreach_set('vector', [0.777, 0.03472, 0.777, 0.9092, 0.777, 0.9092, 0.777, 0.03472, 0.9337, 0.03472, 0.9337, 0.9686, 0.9717, 0.9092, 0.9717, 0.03472, 0.9717, 0.03472, 0.9717, 0.9092, 0.9717, 0.9092, 0.9717, 0.03472, 0.8196, 0.03472, 0.8196, 0.9709, 0.777, 0.9092, 0.777, 0.03472, 0.9337, 0.03472, 0.9717, 0.03472, 0.9717, 0.03472, 0.9337, 0.03472, 0.8196, 0.9709, 0.777, 0.9092, 0.777, 0.9092, 0.8196, 0.9709, 0.9717, 0.9092, 0.9337, 0.9686, 0.9337, 0.9686, 0.9717, 0.9092, 0.8942, 0.03472, 0.9337, 0.03472, 0.9337, 0.03472, 0.8942, 0.03472, 0.9717, 0.03472, 0.9717, 0.9092, 0.9337, 0.9686, 0.9337, 0.03472, 0.8942, 0.03472, 0.8929, 0.9445, 0.9337, 0.9686, 0.9337, 0.03472, 0.8548, 0.03472, 0.8548, 0.8591, 0.8929, 0.9445, 0.8942, 0.03472, 0.8548, 0.03472, 0.8942, 0.03472, 0.8942, 0.03472, 0.8548, 0.03472, 0.9337, 0.9686, 0.8929, 0.9445, 0.8929, 0.9445, 0.9337, 0.9686, 0.9337, 0.03472, 0.9337, 0.9686, 0.8929, 0.9445, 0.8942, 0.03472, 0.8196, 0.03472, 0.8548, 0.03472, 0.8548, 0.03472, 0.8196, 0.03472, 0.8196, 0.03472, 0.8196, 0.9709, 0.8548, 0.8591, 0.8548, 0.03472, 0.8929, 0.9445, 0.8548, 0.8591, 0.8548, 0.8591, 0.8929, 0.9445, 0.8942, 0.03472, 0.8929, 0.9445, 0.8548, 0.8591, 0.8548, 0.03472, 0.777, 0.03472, 0.777, 0.9092, 0.8196, 0.9709, 0.8196, 0.03472, 0.777, 0.03472, 0.8196, 0.03472, 0.8196, 0.03472, 0.777, 0.03472, 0.8548, 0.8591, 0.8196, 0.9709, 0.8196, 0.9709, 0.8548, 0.8591, 0.8548, 0.03472, 0.8548, 0.8591, 0.8196, 0.9709, 0.8196, 0.03472, 0.777, 0.03472, 0.777, 0.7861, 0.777, 0.7861, 0.777, 0.03472, 0.9337, 0.03472, 0.9292, 0.9686, 0.9717, 0.9092, 0.9717, 0.03472, 0.9717, 0.03472, 0.9717, 0.9092, 0.9717, 0.9092, 0.9717, 0.03472, 0.8196, 0.03472, 0.8165, 0.9295, 0.777, 0.7861, 0.777, 0.03472, 0.9337, 0.03472, 0.9717, 0.03472, 0.9717, 0.03472, 0.9337, 0.03472, 0.8165, 0.9295, 0.777, 0.7861, 0.777, 0.7861, 0.8165, 0.9295, 0.9717, 0.9092, 0.9292, 0.9686, 0.9292, 0.9686, 0.9717, 0.9092, 0.8942, 0.03472, 0.9337, 0.03472, 0.9337, 0.03472, 0.8942, 0.03472, 0.9717, 0.03472, 0.9717, 0.9092, 0.9292, 0.9686, 0.9337, 0.03472, 0.8942, 0.03472, 0.8929, 0.9445, 0.9292, 0.9686, 0.9337, 0.03472, 0.8548, 0.03472, 0.8563, 0.9305, 0.8929, 0.9445, 0.8942, 0.03472, 0.8548, 0.03472, 0.8942, 0.03472, 0.8942, 0.03472, 0.8548, 0.03472, 0.9292, 0.9686, 0.8929, 0.9445, 0.8929, 0.9445, 0.9292, 0.9686, 0.9337, 0.03472, 0.9292, 0.9686, 0.8929, 0.9445, 0.8942, 0.03472, 0.8196, 0.03472, 0.8548, 0.03472, 0.8548, 0.03472, 0.8196, 0.03472, 0.8196, 0.03472, 0.8165, 0.9295, 0.8563, 0.9305, 0.8548, 0.03472, 0.8929, 0.9445, 0.8563, 0.9305, 0.8563, 0.9305, 0.8929, 0.9445, 0.8942, 0.03472, 0.8929, 0.9445, 0.8563, 0.9305, 0.8548, 0.03472, 0.777, 0.03472, 0.777, 0.7861, 0.8165, 0.9295, 0.8196, 0.03472, 0.777, 0.03472, 0.8196, 0.03472, 0.8196, 0.03472, 0.777, 0.03472, 0.8563, 0.9305, 0.8165, 0.9295, 0.8165, 0.9295, 0.8563, 0.9305, 0.8548, 0.03472, 0.8563, 0.9305, 0.8165, 0.9295, 0.8196, 0.03472])
_ca = me_cube_012.color_attributes.new('Col', 'BYTE_COLOR', 'CORNER')
_ca.data.foreach_set('color', [1.0, 1.0, 1.0, 1.0, 1.0, 1.0, 1.0, 1.0, 1.0, 1.0, 1.0, 1.0, 1.0, 1.0, 1.0, 1.0, 1.0, 1.0, 1.0, 1.0, 1.0, 1.0, 1.0, 1.0, 1.0, 1.0, 1.0, 1.0, 1.0, 1.0, 1.0, 1.0, 1.0, 1.0, 1.0, 1.0, 1.0, 1.0, 1.0, 1.0, 1.0, 1.0, 1.0, 1.0, 1.0, 1.0, 1.0, 1.0, 1.0, 1.0, 1.0, 1.0, 1.0, 1.0, 1.0, 1.0, 1.0, 1.0, 1.0, 1.0, 1.0, 1.0, 1.0, 1.0, 1.0, 1.0, 1.0, 1.0, 1.0, 1.0, 1.0, 1.0, 1.0, 1.0, 1.0, 1.0, 1.0, 1.0, 1.0, 1.0, 1.0, 1.0, 1.0, 1.0, 1.0, 1.0, 1.0, 1.0, 1.0, 1.0, 1.0, 1.0, 1.0, 1.0, 1.0, 1.0, 1.0, 1.0, 1.0, 1.0, 1.0, 1.0, 1.0, 1.0, 1.0, 1.0, 1.0, 1.0, 1.0, 1.0, 1.0, 1.0, 1.0, 1.0, 1.0, 1.0, 1.0, 1.0, 1.0, 1.0, 1.0, 1.0, 1.0, 1.0, 1.0, 1.0, 1.0, 1.0, 1.0, 1.0, 1.0, 1.0, 1.0, 1.0, 1.0, 1.0, 1.0, 1.0, 1.0, 1.0, 1.0, 1.0, 1.0, 1.0, 1.0, 1.0, 1.0, 1.0, 1.0, 1.0, 1.0, 1.0, 1.0, 1.0, 1.0, 1.0, 1.0, 1.0, 1.0, 1.0, 1.0, 1.0, 1.0, 1.0, 1.0, 1.0, 1.0, 1.0, 1.0, 1.0, 1.0, 1.0, 1.0, 1.0, 1.0, 1.0, 1.0, 1.0, 1.0, 1.0, 1.0, 1.0, 1.0, 1.0, 1.0, 1.0, 1.0, 1.0, 1.0, 1.0, 1.0, 1.0, 1.0, 1.0, 1.0, 1.0, 1.0, 1.0, 1.0, 1.0, 1.0, 1.0, 1.0, 1.0, 1.0, 1.0, 1.0, 1.0, 1.0, 1.0, 1.0, 1.0, 1.0, 1.0, 1.0, 1.0, 1.0, 1.0, 1.0, 1.0, 1.0, 1.0, 1.0, 1.0, 1.0, 1.0, 1.0, 1.0, 1.0, 1.0, 1.0, 1.0, 1.0, 1.0, 1.0, 1.0, 1.0, 1.0, 1.0, 1.0, 1.0, 1.0, 1.0, 1.0, 1.0, 1.0, 1.0, 1.0, 1.0, 1.0, 1.0, 1.0, 1.0, 1.0, 1.0, 1.0, 1.0, 1.0, 1.0, 1.0, 1.0, 1.0, 1.0, 1.0, 1.0, 1.0, 1.0, 1.0, 1.0, 1.0, 1.0, 1.0, 1.0, 1.0, 1.0, 1.0, 1.0, 1.0, 1.0, 1.0, 1.0, 1.0, 1.0, 1.0, 1.0, 1.0, 1.0, 1.0, 1.0, 1.0, 1.0, 1.0, 1.0, 1.0, 1.0, 1.0, 1.0, 1.0, 1.0, 1.0, 1.0, 1.0, 1.0, 1.0, 1.0, 1.0, 1.0, 1.0, 1.0, 1.0, 1.0, 1.0, 1.0, 1.0, 1.0, 1.0, 1.0, 1.0, 1.0, 1.0, 1.0, 1.0, 1.0, 1.0, 1.0, 1.0, 1.0, 1.0, 1.0, 1.0, 1.0, 1.0, 1.0, 1.0, 1.0, 1.0, 1.0, 1.0, 1.0, 1.0, 1.0, 1.0, 1.0, 1.0, 1.0, 1.0, 1.0, 1.0, 1.0, 1.0, 1.0, 1.0, 1.0, 1.0, 1.0, 1.0, 1.0, 1.0, 1.0, 1.0, 1.0, 1.0, 1.0, 1.0, 1.0, 1.0, 1.0, 1.0, 1.0, 1.0, 1.0, 1.0, 1.0, 1.0, 1.0, 1.0, 1.0, 1.0, 1.0, 1.0, 1.0, 1.0, 1.0, 1.0, 1.0, 1.0, 1.0, 1.0, 1.0, 1.0, 1.0, 1.0, 1.0, 1.0, 1.0, 1.0, 1.0, 1.0, 1.0, 1.0, 1.0, 1.0, 1.0, 1.0, 1.0, 1.0, 1.0, 1.0, 1.0, 1.0, 1.0, 1.0, 1.0, 1.0, 1.0, 1.0, 1.0, 1.0, 1.0, 1.0, 1.0, 1.0, 1.0, 1.0, 1.0, 1.0, 1.0, 1.0, 1.0, 1.0, 1.0, 1.0, 1.0, 1.0, 1.0, 1.0, 1.0, 1.0, 1.0, 1.0, 1.0, 1.0, 1.0, 1.0, 1.0, 1.0, 1.0, 1.0, 1.0, 1.0, 1.0, 1.0, 1.0, 1.0, 1.0, 1.0, 1.0, 1.0, 1.0, 1.0, 1.0, 1.0, 1.0, 1.0, 1.0, 1.0, 1.0, 1.0, 1.0, 1.0, 1.0, 1.0, 1.0, 1.0, 1.0, 1.0, 1.0, 1.0, 1.0, 1.0, 1.0, 1.0, 1.0, 1.0, 1.0, 1.0, 1.0, 1.0, 1.0, 1.0, 1.0, 1.0, 1.0, 1.0, 1.0, 1.0, 1.0, 1.0, 1.0, 1.0, 1.0, 1.0, 1.0, 1.0, 1.0, 1.0, 1.0, 1.0, 1.0, 1.0, 1.0, 1.0, 1.0, 1.0, 1.0, 1.0, 1.0, 1.0, 1.0, 1.0, 1.0, 1.0, 1.0, 1.0, 1.0, 1.0, 1.0, 1.0, 1.0, 1.0, 1.0, 1.0, 1.0, 1.0, 1.0, 1.0, 1.0, 1.0, 1.0, 1.0, 1.0, 1.0, 1.0, 1.0, 1.0, 1.0, 1.0, 1.0, 1.0, 1.0, 1.0, 1.0, 1.0, 1.0, 1.0, 1.0, 1.0, 1.0, 1.0, 1.0, 1.0, 1.0, 1.0, 1.0, 1.0, 1.0, 1.0, 1.0, 1.0, 1.0, 1.0, 1.0, 1.0, 1.0, 1.0, 1.0, 1.0, 1.0, 1.0, 1.0, 1.0, 1.0, 1.0, 1.0, 1.0, 1.0, 1.0, 1.0, 1.0, 1.0, 1.0, 1.0, 1.0, 1.0, 1.0, 1.0, 1.0, 1.0, 1.0, 1.0, 1.0, 1.0, 1.0, 1.0, 1.0, 1.0, 1.0, 1.0, 1.0, 1.0, 1.0, 1.0, 1.0, 1.0, 1.0, 1.0, 1.0, 1.0, 1.0, 1.0, 1.0, 1.0, 1.0, 1.0, 1.0, 1.0, 1.0, 1.0, 1.0, 1.0, 1.0, 1.0, 1.0, 1.0, 1.0, 1.0, 1.0, 1.0, 1.0, 1.0, 1.0, 1.0, 1.0, 1.0, 1.0, 1.0, 1.0, 1.0, 1.0, 1.0, 1.0, 1.0, 1.0, 1.0, 1.0, 1.0, 1.0, 1.0, 1.0, 1.0, 1.0, 1.0, 1.0, 1.0, 1.0, 1.0, 1.0, 1.0, 1.0, 1.0, 1.0, 1.0, 1.0, 1.0, 1.0, 1.0, 1.0, 1.0, 1.0, 1.0, 1.0, 1.0, 1.0, 1.0, 1.0, 1.0, 1.0, 1.0, 1.0, 1.0, 1.0, 1.0, 1.0, 1.0, 1.0, 1.0, 1.0, 1.0, 1.0, 1.0, 1.0, 1.0, 1.0, 1.0])
me_cube_012.use_remesh_fix_poles = True
me_cube_012.use_remesh_preserve_attributes = False
me_cube_012.use_mirror_vertex_groups = False
me_cube_012.update()

# ---- objects
ob_light = bpy.data.objects.new('Light', light_light)
ob_camera = bpy.data.objects.new('Camera', cam_camera)
ob_object = bpy.data.objects.new('Object', me_cube_001)
ob_cube_001 = bpy.data.objects.new('Cube.001', me_cube_002)
ob_cube_002 = bpy.data.objects.new('Cube.002', me_cube_003)
ob_cube_003 = bpy.data.objects.new('Cube.003', me_cube_004)
ob_cube_004 = bpy.data.objects.new('Cube.004', me_cube_005)
ob_cube = bpy.data.objects.new('Cube', me_cube_006)
ob_cube_008 = bpy.data.objects.new('Cube.008', me_cube_011)
ob_cube_009 = bpy.data.objects.new('Cube.009', me_cube_012)

# ---- transforms, parenting, visibility, modifiers, constraints
ob_light.location = (4.076, 1.005, 5.904)
ob_light.rotation_euler = (0.6503, 0.05522, 1.866)
ob_light.lock_rotations_4d = False
ob_light.empty_display_type = 'ARROWS'
ob_light.color = (0.0, 0.0, 0.0, 0.0)
ob_light.lineart.crease_threshold = 0.0
ob_camera.location = (7.359, -6.926, 4.958)
ob_camera.rotation_euler = (1.109, 0.0, 0.8149)
ob_camera.lock_rotations_4d = False
ob_camera.empty_display_type = 'ARROWS'
ob_camera.color = (0.0, 0.0, 0.0, 0.0)
ob_camera.display_type = 'WIRE'
ob_camera.lineart.crease_threshold = 0.0
ob_object.location = (9.609e-05, 8.614e-05, -0.001543)
ob_object.lineart.crease_threshold = 0.0
ob_cube_001.location = (0.2001, 8.95e-05, 0.0001391)
ob_cube_001.lineart.crease_threshold = 0.0
ob_cube_002.location = (0.4001, 8.726e-05, -0.003752)
ob_cube_002.lineart.crease_threshold = 0.0
ob_cube_003.location = (0.6001, 9.021e-05, 0.009377)
ob_cube_003.lineart.crease_threshold = 0.0
ob_cube_004.location = (0.8001, 8.876e-05, 0.006541)
ob_cube_004.lineart.crease_threshold = 0.0
ob_cube.location = (0.4037, -0.01022, 0.001167)
ob_cube.lineart.crease_threshold = 0.0
ob_cube_008.location = (-0.7939, 8.876e-05, 0.006541)
ob_cube_008.lineart.crease_threshold = 0.0
ob_cube_009.location = (-1.19, -0.01022, 0.001167)
ob_cube_009.lineart.crease_threshold = 0.0

# ---- collection membership
col_collection.objects.link(ob_light)
col_collection.objects.link(ob_camera)
col_collection.objects.link(ob_object)
col_collection.objects.link(ob_cube_001)
col_collection.objects.link(ob_cube_002)
col_collection.objects.link(ob_cube_003)
col_collection.objects.link(ob_cube_004)
col_collection.objects.link(ob_cube)
col_collection.objects.link(ob_cube_008)
col_collection.objects.link(ob_cube_009)

# ---- scene / render settings (as saved in the file)
scene.camera = ob_camera
scene.frame_start = 1; scene.frame_end = 250; scene.frame_set(1)
scene.render.engine = 'BLENDER_EEVEE_NEXT'
scene.cycles.use_denoising = False
scene.cycles.samples = 128
scene.cycles.sampling_pattern = 'TABULATED_SOBOL'
scene.cycles.use_adaptive_sampling = False
scene.cycles.use_light_tree = False
scene.view_settings.view_transform = 'Filmic'
bpy.context.view_layer.update()
